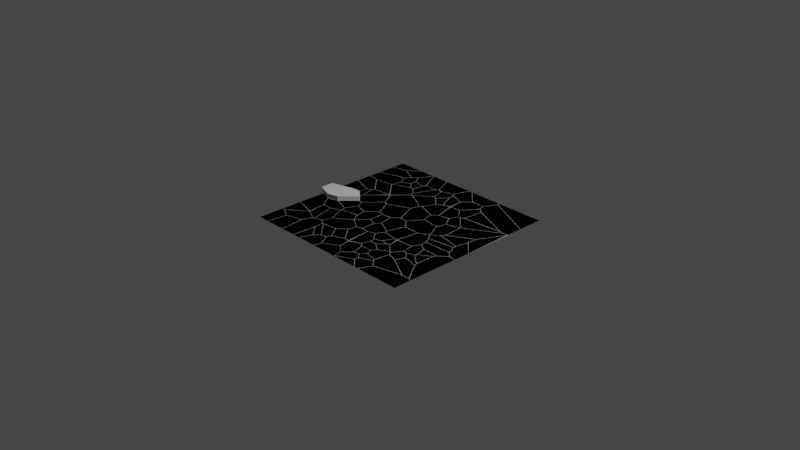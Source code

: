 # Source: CrackModel.blend  (saved by Blender 3.5.10; exported with 4.5.12 LTS)
import bpy
from mathutils import Matrix  # noqa: F401  (used for matrix-valued properties, if any)

bpy.ops.wm.read_factory_settings(use_empty=True)
scene = bpy.context.scene
scene.name = 'Scene'

# ---- collections
col_collection = bpy.data.collections.new('Collection'); scene.collection.children.link(col_collection)

# ---- world
world_world = bpy.data.worlds.new('World'); scene.world = world_world
world_world.use_nodes = True; world_world.node_tree.nodes.clear()
_N = world_world.node_tree.nodes; _L = world_world.node_tree.links
n0 = _N.new('ShaderNodeOutputWorld'); n0.name = 'World Output'; n0.location = (300, 300)
n1 = _N.new('ShaderNodeBackground'); n1.name = 'Background'; n1.location = (10, 300)
n1.inputs[0].default_value = (0.05088, 0.05088, 0.05088, 1.0)
_L.new(n1.outputs[0], n0.inputs[0])
n0.is_active_output = True
world_world.color = (0.05088, 0.05088, 0.05088)
world_world.use_sun_shadow = False
world_world.sun_shadow_jitter_overblur = 0.0

# ---- cameras
cam_camera = bpy.data.cameras.new('Camera')
cam_camera.clip_end = 100.0
cam_camera.ortho_scale = 7.314

# ---- lights
light_light = bpy.data.lights.new('Light', 'POINT')
light_light.transmission_factor = 0.0
light_light.energy = 1000.0
light_light.shadow_soft_size = 0.1
light_light.shadow_maximum_resolution = 0.006
light_light.use_absolute_resolution = True

# ---- meshes
me_plane = bpy.data.meshes.new('Plane')
me_plane.from_pydata([(-1.0, -1.0, 0.0), (1.0, -1.0, 0.0), (-1.0, 1.0, 0.0), (1.0, 1.0, 0.0)], [], [(0, 1, 3, 2)])
_uv = me_plane.uv_layers.new(name='UVMap')
_uv.uv.foreach_set('vector', [0.0, 0.0, 1.0, 0.0, 1.0, 1.0, 0.0, 1.0])
me_plane.update()
me_plane_cell_100 = bpy.data.meshes.new('Plane_cell.100')
me_plane_cell_100.from_pydata([(0.1779, 0.01444, 0.0), (0.007176, 0.1021, 0.0), (-0.1623, 0.06759, 0.0), (0.1395, -0.04927, 0.0), (-0.1623, -0.1348, 0.0)], [], [(0, 1, 2, 4, 3)])
me_plane_cell_100.polygons.foreach_set('material_index', [64])
_uv = me_plane_cell_100.uv_layers.new(name='UVMap')
_uv.uv.foreach_set('vector', [0.1701, 0.9003, 0.08473, 0.9441, 0.0, 0.9269, 0.0, 0.8257, 0.1509, 0.8685])
me_plane_cell_100.update()
me_plane_cell_101 = bpy.data.meshes.new('Plane_cell.101')
me_plane_cell_101.from_pydata([(-0.04195, 0.1154, 0.0), (-0.1255, 0.05199, 0.0), (-0.08768, -0.1018, 0.0), (0.04369, 0.1074, 0.0), (0.0758, -0.1857, 0.0), (0.1356, 0.0126, 0.0)], [], [(0, 1, 2, 4, 5, 3)])
me_plane_cell_101.polygons.foreach_set('material_index', [64])
_uv = me_plane_cell_101.uv_layers.new(name='UVMap')
_uv.uv.foreach_set('vector', [0.5002, 0.5099, 0.4584, 0.4782, 0.4773, 0.4013, 0.559, 0.3594, 0.589, 0.4585, 0.543, 0.5059])
me_plane_cell_101.update()
me_plane_cell_001 = bpy.data.meshes.new('Plane_cell.001')
me_plane_cell_001.from_pydata([(-0.2052, -0.254, 0.0), (-0.2186, -0.03159, 0.0), (0.06402, -0.09494, 0.0), (0.1547, 0.1882, 0.0), (0.2052, 0.1923, 0.0)], [], [(4, 3, 1, 0, 2)])
me_plane_cell_001.polygons.foreach_set('material_index', [64])
_uv = me_plane_cell_001.uv_layers.new(name='UVMap')
_uv.uv.foreach_set('vector', [0.997, 0.7615, 0.9718, 0.7594, 0.7851, 0.6495, 0.7918, 0.5383, 0.9265, 0.6178])
me_plane_cell_001.update()
me_plane_cell_002 = bpy.data.meshes.new('Plane_cell.002')
me_plane_cell_002.from_pydata([(0.03965, 0.101, 0.0), (0.1103, -0.01837, 0.0), (-0.02886, 0.09142, 0.0), (0.08945, -0.1025, 0.0), (-0.1322, -0.1025, 0.0), (-0.0783, 0.03103, 0.0)], [], [(1, 0, 2, 5, 4, 3)])
me_plane_cell_002.polygons.foreach_set('material_index', [64])
_uv = me_plane_cell_002.uv_layers.new(name='UVMap')
_uv.uv.foreach_set('vector', [0.4355, 0.04208, 0.4002, 0.1018, 0.3659, 0.09697, 0.3412, 0.06678, 0.3142, 0.0, 0.4251, 0.0])
me_plane_cell_002.update()
me_plane_cell_003 = bpy.data.meshes.new('Plane_cell.003')
me_plane_cell_003.from_pydata([(-0.1031, 0.1241, 0.0), (-0.03643, -0.1476, 0.0), (0.003781, 0.1619, 0.0), (0.04935, -0.1237, 0.0), (0.08636, -0.01463, 0.0)], [], [(2, 0, 1, 3, 4)])
me_plane_cell_003.polygons.foreach_set('material_index', [64])
_uv = me_plane_cell_003.uv_layers.new(name='UVMap')
_uv.uv.foreach_set('vector', [0.2202, 0.3479, 0.1668, 0.329, 0.2001, 0.1931, 0.243, 0.2051, 0.2615, 0.2596])
me_plane_cell_003.update()
me_plane_cell_004 = bpy.data.meshes.new('Plane_cell.004')
me_plane_cell_004.from_pydata([(-0.09614, 0.1054, 0.0), (-0.01479, 0.1347, 0.0), (-0.07647, -0.1632, 0.0), (0.0605, 0.04088, 0.0), (0.07833, -0.008508, 0.0), (0.04857, -0.1093, 0.0)], [], [(3, 1, 0, 2, 5, 4)])
me_plane_cell_004.polygons.foreach_set('material_index', [64])
_uv = me_plane_cell_004.uv_layers.new(name='UVMap')
_uv.uv.foreach_set('vector', [0.5767, 0.2546, 0.539, 0.3015, 0.4984, 0.2868, 0.5102, 0.1513, 0.5707, 0.1795, 0.5856, 0.2299])
me_plane_cell_004.update()
me_plane_cell_005 = bpy.data.meshes.new('Plane_cell.005')
me_plane_cell_005.from_pydata([(-0.0877, 0.013, 0.0), (0.01432, -0.09128, 0.0), (-0.001096, 0.1241, 0.0), (0.07448, -0.04585, 0.0)], [], [(2, 0, 1, 3)])
me_plane_cell_005.polygons.foreach_set('material_index', [64])
_uv = me_plane_cell_005.uv_layers.new(name='UVMap')
_uv.uv.foreach_set('vector', [0.4992, 0.8622, 0.4559, 0.8066, 0.507, 0.7545, 0.537, 0.7772])
me_plane_cell_005.update()
me_plane_cell_006 = bpy.data.meshes.new('Plane_cell.006')
me_plane_cell_006.from_pydata([(0.03766, 0.07139, 0.0), (-0.06672, 0.01741, 0.0), (0.1086, -0.002197, 0.0), (-0.07952, -0.0866, 0.0)], [], [(0, 1, 3, 2)])
me_plane_cell_006.polygons.foreach_set('material_index', [64])
_uv = me_plane_cell_006.uv_layers.new(name='UVMap')
_uv.uv.foreach_set('vector', [0.2292, 0.8426, 0.177, 0.8156, 0.1706, 0.7636, 0.2647, 0.8058])
me_plane_cell_006.update()
me_plane_cell_007 = bpy.data.meshes.new('Plane_cell.007')
me_plane_cell_007.from_pydata([(-0.1156, 0.1814, 0.0), (0.005754, 0.1374, 0.0), (0.1253, -0.1996, 0.0), (-0.1156, -0.1299, 0.0), (0.1001, 0.01075, 0.0)], [], [(1, 0, 3, 2, 4)])
me_plane_cell_007.polygons.foreach_set('material_index', [64])
_uv = me_plane_cell_007.uv_layers.new(name='UVMap')
_uv.uv.foreach_set('vector', [0.06066, 0.3962, 0.0, 0.4183, 0.0, 0.2626, 0.1204, 0.2278, 0.1078, 0.3329])
me_plane_cell_007.update()
me_plane_cell_008 = bpy.data.meshes.new('Plane_cell.008')
me_plane_cell_008.from_pydata([(-0.06978, -0.05918, 0.0), (0.01439, -0.07017, 0.0), (-0.01079, 0.06181, 0.0), (0.04261, -0.0576, 0.0), (0.004322, 0.06242, 0.0), (0.01924, 0.06272, 0.0)], [], [(0, 1, 3, 5, 4, 2)])
me_plane_cell_008.polygons.foreach_set('material_index', [64])
_uv = me_plane_cell_008.uv_layers.new(name='UVMap')
_uv.uv.foreach_set('vector', [0.6193, 0.2727, 0.6614, 0.2672, 0.6755, 0.2735, 0.6638, 0.3336, 0.6564, 0.3335, 0.6488, 0.3332])
me_plane_cell_008.update()
me_plane_cell_009 = bpy.data.meshes.new('Plane_cell.009')
me_plane_cell_009.from_pydata([(-0.09835, 0.001228, 0.0), (-0.05377, 0.08543, 0.0), (0.1179, 0.06336, 0.0), (-0.02388, -0.09207, 0.0), (0.05808, -0.05795, 0.0)], [], [(2, 1, 0, 3, 4)])
me_plane_cell_009.polygons.foreach_set('material_index', [64])
_uv = me_plane_cell_009.uv_layers.new(name='UVMap')
_uv.uv.foreach_set('vector', [0.648, 0.3332, 0.5621, 0.3442, 0.5398, 0.3021, 0.5771, 0.2555, 0.6181, 0.2725])
me_plane_cell_009.update()
me_plane_cell_010 = bpy.data.meshes.new('Plane_cell.010')
me_plane_cell_010.from_pydata([(0.01122, -0.09863, 0.0), (-0.1258, -0.01246, 0.0), (-0.02669, 0.114, 0.0), (0.06856, -0.07908, 0.0), (0.07275, 0.07616, 0.0)], [], [(1, 0, 3, 4, 2)])
me_plane_cell_010.polygons.foreach_set('material_index', [64])
_uv = me_plane_cell_010.uv_layers.new(name='UVMap')
_uv.uv.foreach_set('vector', [0.3533, 0.3259, 0.4218, 0.2829, 0.4505, 0.2926, 0.4526, 0.3703, 0.4029, 0.3892])
me_plane_cell_010.update()
me_plane_cell_011 = bpy.data.meshes.new('Plane_cell.011')
me_plane_cell_011.from_pydata([(-0.06861, 0.1447, 0.0), (-0.09056, -0.02319, 0.0), (0.03808, 0.1105, 0.0), (-0.08671, -0.03288, 0.0), (-0.08267, -0.04229, 0.0), (0.2999, -0.03971, 0.0), (-0.009457, -0.1171, 0.0)], [], [(0, 1, 3, 4, 6, 5, 2)])
me_plane_cell_011.polygons.foreach_set('material_index', [64])
_uv = me_plane_cell_011.uv_layers.new(name='UVMap')
_uv.uv.foreach_set('vector', [0.7505, 0.1997, 0.7395, 0.1158, 0.7414, 0.1109, 0.7434, 0.1062, 0.78, 0.06882, 0.9347, 0.1075, 0.8038, 0.1826])
me_plane_cell_011.update()
me_plane_cell_012 = bpy.data.meshes.new('Plane_cell.012')
me_plane_cell_012.from_pydata([(0.02048, -0.1008, 0.0), (-0.08782, -0.0008457, 0.0), (-0.08729, 0.01895, 0.0), (-0.08622, 0.03809, 0.0), (0.126, 0.03552, 0.0), (0.06175, -0.1008, 0.0), (0.05314, 0.1098, 0.0)], [], [(3, 2, 1, 0, 5, 4, 6)])
me_plane_cell_012.polygons.foreach_set('material_index', [64])
_uv = me_plane_cell_012.uv_layers.new(name='UVMap')
_uv.uv.foreach_set('vector', [0.6732, 0.06943, 0.6727, 0.05986, 0.6724, 0.04997, 0.7266, 0.0, 0.7472, 0.0, 0.7793, 0.06815, 0.7429, 0.1053])
me_plane_cell_012.update()
me_plane_cell_013 = bpy.data.meshes.new('Plane_cell.013')
me_plane_cell_013.from_pydata([(-0.07809, -0.08844, 0.0), (-0.06922, 0.02332, 0.0), (0.07163, 0.3112, 0.0), (0.07568, -0.246, 0.0)], [], [(2, 1, 0, 3)])
me_plane_cell_013.polygons.foreach_set('material_index', [64])
_uv = me_plane_cell_013.uv_layers.new(name='UVMap')
_uv.uv.foreach_set('vector', [0.998, 0.7615, 0.9275, 0.6176, 0.9231, 0.5617, 1.0, 0.4829])
me_plane_cell_013.update()
me_plane_cell_014 = bpy.data.meshes.new('Plane_cell.014')
me_plane_cell_014.from_pydata([(-0.07995, 0.1128, 0.0), (-0.07639, 0.04876, 0.0), (0.07437, 0.05757, 0.0), (-5.306e-05, -0.1223, 0.0), (0.08202, -0.09681, 0.0)], [], [(0, 1, 3, 4, 2)])
me_plane_cell_014.polygons.foreach_set('material_index', [64])
_uv = me_plane_cell_014.uv_layers.new(name='UVMap')
_uv.uv.foreach_set('vector', [0.4981, 0.8953, 0.4998, 0.8633, 0.538, 0.7778, 0.579, 0.7906, 0.5752, 0.8677])
me_plane_cell_014.update()
me_plane_cell_015 = bpy.data.meshes.new('Plane_cell.015')
me_plane_cell_015.from_pydata([(-0.1041, 0.05834, 0.0), (0.01683, 0.1139, 0.0), (-0.08569, -0.059, 0.0), (0.06518, 0.08423, 0.0), (0.09852, -0.05293, 0.0), (0.009255, -0.1445, 0.0)], [], [(1, 0, 2, 5, 4, 3)])
me_plane_cell_015.polygons.foreach_set('material_index', [64])
_uv = me_plane_cell_015.uv_layers.new(name='UVMap')
_uv.uv.foreach_set('vector', [0.571, 0.1784, 0.5106, 0.1506, 0.5198, 0.09198, 0.5673, 0.04922, 0.6119, 0.09502, 0.5952, 0.1636])
me_plane_cell_015.update()
me_plane_cell_016 = bpy.data.meshes.new('Plane_cell.016')
me_plane_cell_016.from_pydata([(-0.1895, 0.151, 0.0), (-0.07328, -0.0864, 0.0), (0.009796, 0.151, 0.0), (0.09794, -0.06158, 0.0), (0.08432, -0.07197, 0.0), (0.07073, -0.08201, 0.0)], [], [(5, 4, 3, 2, 0, 1)])
me_plane_cell_016.polygons.foreach_set('material_index', [64])
_uv = me_plane_cell_016.uv_layers.new(name='UVMap')
_uv.uv.foreach_set('vector', [0.3771, 0.8835, 0.3839, 0.8885, 0.3907, 0.8937, 0.3466, 1.0, 0.247, 1.0, 0.3051, 0.8813])
me_plane_cell_016.update()
me_plane_cell_017 = bpy.data.meshes.new('Plane_cell.017')
me_plane_cell_017.from_pydata([(0.007677, 0.07171, 0.0), (0.1086, -0.02705, 0.0), (-0.02076, 0.05917, 0.0), (6.089e-05, -0.08634, 0.0), (-0.09556, -0.01749, 0.0)], [], [(1, 0, 2, 4, 3)])
me_plane_cell_017.polygons.foreach_set('material_index', [64])
_uv = me_plane_cell_017.uv_layers.new(name='UVMap')
_uv.uv.foreach_set('vector', [0.7265, 0.2231, 0.676, 0.2725, 0.6618, 0.2662, 0.6244, 0.2279, 0.6722, 0.1935])
me_plane_cell_017.update()
me_plane_cell_018 = bpy.data.meshes.new('Plane_cell.018')
me_plane_cell_018.from_pydata([(0.1732, -0.02678, 0.0), (0.06658, 0.07119, 0.0), (-0.1196, -0.01762, 0.0), (-0.1202, -0.02678, 0.0)], [], [(2, 3, 0, 1)])
me_plane_cell_018.polygons.foreach_set('material_index', [64])
_uv = me_plane_cell_018.uv_layers.new(name='UVMap')
_uv.uv.foreach_set('vector', [0.5787, 0.004581, 0.5784, 0.0, 0.725, 0.0, 0.6717, 0.04898])
me_plane_cell_018.update()
me_plane_cell_019 = bpy.data.meshes.new('Plane_cell.019')
me_plane_cell_019.from_pydata([(-0.002139, 0.0994, 0.0), (-0.1572, -0.06575, 0.0), (0.04294, 0.09, 0.0), (0.02526, -0.1244, 0.0), (0.09111, 0.00073, 0.0)], [], [(2, 0, 1, 3, 4)])
me_plane_cell_019.polygons.foreach_set('material_index', [64])
_uv = me_plane_cell_019.uv_layers.new(name='UVMap')
_uv.uv.foreach_set('vector', [0.2234, 0.4904, 0.2008, 0.4951, 0.1233, 0.4125, 0.2145, 0.3832, 0.2474, 0.4458])
me_plane_cell_019.update()
me_plane_cell_020 = bpy.data.meshes.new('Plane_cell.020')
me_plane_cell_020.from_pydata([(-0.05848, -0.07451, 0.0), (0.0182, -0.1531, 0.0), (-0.04921, 0.05137, 0.0), (0.1166, 0.09036, 0.0), (-0.02707, 0.08586, 0.0)], [], [(4, 2, 0, 1, 3)])
me_plane_cell_020.polygons.foreach_set('material_index', [64])
_uv = me_plane_cell_020.uv_layers.new(name='UVMap')
_uv.uv.foreach_set('vector', [0.3049, 0.8803, 0.2938, 0.863, 0.2892, 0.8001, 0.3275, 0.7608, 0.3767, 0.8825])
me_plane_cell_020.update()
me_plane_cell_021 = bpy.data.meshes.new('Plane_cell.021')
me_plane_cell_021.from_pydata([(-0.1239, 0.0496, 0.0), (0.09832, -0.0333, 0.0), (-0.03605, 0.07647, 0.0), (-0.05006, -0.02567, 0.0), (0.1117, -0.0671, 0.0)], [], [(1, 2, 0, 3, 4)])
me_plane_cell_021.polygons.foreach_set('material_index', [64])
_uv = me_plane_cell_021.uv_layers.new(name='UVMap')
_uv.uv.foreach_set('vector', [0.9032, 0.2302, 0.836, 0.2851, 0.792, 0.2717, 0.829, 0.2341, 0.9099, 0.2133])
me_plane_cell_021.update()
me_plane_cell_022 = bpy.data.meshes.new('Plane_cell.022')
me_plane_cell_022.from_pydata([(-0.1578, -0.08909, 0.0), (0.2882, -0.04579, 0.0), (-0.1305, 0.1349, 0.0)], [], [(1, 2, 0)])
me_plane_cell_022.polygons.foreach_set('material_index', [64])
_uv = me_plane_cell_022.uv_layers.new(name='UVMap')
_uv.uv.foreach_set('vector', [0.9462, 0.7646, 0.7369, 0.8549, 0.7232, 0.7429])
me_plane_cell_022.update()
me_plane_cell_023 = bpy.data.meshes.new('Plane_cell.023')
me_plane_cell_023.from_pydata([(0.05885, 0.1118, 0.0), (0.014, 0.1232, 0.0), (-0.1768, 0.03752, 0.0), (0.1372, 0.03158, 0.0), (-0.1814, 0.02887, 0.0), (0.002779, -0.167, 0.0), (0.1493, -0.001249, 0.0), (-0.003936, -0.1648, 0.0)], [], [(5, 6, 3, 0, 1, 2, 4, 7)])
me_plane_cell_023.polygons.foreach_set('material_index', [64])
_uv = me_plane_cell_023.uv_layers.new(name='UVMap')
_uv.uv.foreach_set('vector', [0.2616, 0.6602, 0.3334, 0.7431, 0.3274, 0.7595, 0.2882, 0.7996, 0.2658, 0.8053, 0.1704, 0.7625, 0.1681, 0.7581, 0.2588, 0.6605])
me_plane_cell_023.update()
me_plane_cell_024 = bpy.data.meshes.new('Plane_cell.024')
me_plane_cell_024.from_pydata([(0.05989, -0.1446, 0.0), (-0.1401, -0.07289, 0.0), (-0.08331, 0.06602, 0.0), (0.1218, -0.09747, 0.0), (-0.02202, 0.1118, 0.0), (0.06377, 0.1371, 0.0)], [], [(0, 3, 5, 4, 2, 1)])
me_plane_cell_024.polygons.foreach_set('material_index', [64])
_uv = me_plane_cell_024.uv_layers.new(name='UVMap')
_uv.uv.foreach_set('vector', [0.5787, 0.6482, 0.6097, 0.6718, 0.5807, 0.7891, 0.5378, 0.7764, 0.5071, 0.7535, 0.4787, 0.6841])
me_plane_cell_024.update()
me_plane_cell_025 = bpy.data.meshes.new('Plane_cell.025')
me_plane_cell_025.from_pydata([(0.0165, 0.108, 0.0), (0.1888, -0.08173, 0.0), (-0.1949, 0.08134, 0.0), (-0.0104, -0.1076, 0.0)], [], [(1, 0, 2, 3)])
me_plane_cell_025.polygons.foreach_set('material_index', [64])
_uv = me_plane_cell_025.uv_layers.new(name='UVMap')
_uv.uv.foreach_set('vector', [0.2533, 0.6626, 0.1672, 0.7575, 0.06144, 0.7441, 0.1537, 0.6497])
me_plane_cell_025.update()
me_plane_cell_026 = bpy.data.meshes.new('Plane_cell.026')
me_plane_cell_026.from_pydata([(-0.08702, -0.0692, 0.0), (-0.08031, 0.1484, 0.0), (-0.07213, -0.1045, 0.0), (0.07259, -0.3179, 0.0), (0.1052, -0.3315, 0.0), (0.02568, 0.2552, 0.0), (0.1052, 0.2441, 0.0), (-0.06915, 0.1755, 0.0)], [], [(7, 1, 0, 2, 3, 4, 6, 5)])
me_plane_cell_026.polygons.foreach_set('material_index', [64])
_uv = me_plane_cell_026.uv_layers.new(name='UVMap')
_uv.uv.foreach_set('vector', [0.9128, 0.3529, 0.9073, 0.3394, 0.9039, 0.2306, 0.9113, 0.213, 0.9837, 0.1062, 1.0, 0.09944, 1.0, 0.3872, 0.9603, 0.3928])
me_plane_cell_026.update()
me_plane_cell_027 = bpy.data.meshes.new('Plane_cell.027')
me_plane_cell_027.from_pydata([(0.002229, 0.1068, 0.0), (-0.165, 0.08519, 0.0), (0.001993, -0.08642, 0.0), (0.07029, -0.07632, 0.0), (0.09052, -0.02927, 0.0)], [], [(4, 0, 1, 2, 3)])
me_plane_cell_027.polygons.foreach_set('material_index', [64])
_uv = me_plane_cell_027.uv_layers.new(name='UVMap')
_uv.uv.foreach_set('vector', [0.41, 0.1264, 0.3658, 0.1944, 0.2822, 0.1836, 0.3657, 0.0978, 0.3998, 0.1028])
me_plane_cell_027.update()
me_plane_cell_028 = bpy.data.meshes.new('Plane_cell.028')
me_plane_cell_028.from_pydata([(0.006606, 0.1997, 0.0), (-0.1061, 0.01786, 0.0), (-0.01857, -0.09909, 0.0), (0.07268, 0.1487, 0.0), (0.04485, -0.07712, 0.0), (-0.005886, -0.09643, 0.0), (0.006431, -0.09365, 0.0)], [], [(0, 1, 2, 5, 6, 4, 3)])
me_plane_cell_028.polygons.foreach_set('material_index', [64])
_uv = me_plane_cell_028.uv_layers.new(name='UVMap')
_uv.uv.foreach_set('vector', [0.7029, 0.8812, 0.6465, 0.7903, 0.6903, 0.7318, 0.6966, 0.7331, 0.7028, 0.7345, 0.722, 0.7428, 0.7359, 0.8557])
me_plane_cell_028.update()
me_plane_cell_029 = bpy.data.meshes.new('Plane_cell.029')
me_plane_cell_029.from_pydata([(-0.04199, 0.1463, 0.0), (-0.0866, 0.06014, 0.0), (-0.05926, -0.06796, 0.0), (0.04227, 0.1028, 0.0), (-0.04098, -0.0687, 0.0), (-0.02309, -0.06901, 0.0), (0.07355, -0.02622, 0.0), (0.06614, -0.04278, 0.0), (0.06995, -0.03453, 0.0)], [], [(0, 1, 2, 4, 5, 7, 8, 6, 3)])
me_plane_cell_029.polygons.foreach_set('material_index', [64])
_uv = me_plane_cell_029.uv_layers.new(name='UVMap')
_uv.uv.foreach_set('vector', [0.7816, 0.3803, 0.7593, 0.3372, 0.773, 0.2732, 0.7821, 0.2728, 0.7911, 0.2726, 0.8357, 0.2858, 0.8376, 0.2899, 0.8394, 0.294, 0.8238, 0.3585])
me_plane_cell_029.update()
me_plane_cell_030 = bpy.data.meshes.new('Plane_cell.030')
me_plane_cell_030.from_pydata([(-0.1757, 0.02958, 0.0), (-0.1271, 0.1292, 0.0), (0.08765, -0.1214, 0.0), (0.0356, 0.08775, 0.0), (0.1795, -0.1251, 0.0)], [], [(1, 0, 2, 4, 3)])
me_plane_cell_030.polygons.foreach_set('material_index', [64])
_uv = me_plane_cell_030.uv_layers.new(name='UVMap')
_uv.uv.foreach_set('vector', [0.829, 0.2332, 0.8047, 0.1834, 0.9364, 0.1079, 0.9823, 0.106, 0.9103, 0.2124])
me_plane_cell_030.update()
me_plane_cell_031 = bpy.data.meshes.new('Plane_cell.031')
me_plane_cell_031.from_pydata([(-0.1161, 0.1534, 0.0), (-0.2181, -0.001739, 0.0), (0.08246, 0.1281, 0.0), (-0.1259, -0.09667, 0.0), (0.1636, -0.03858, 0.0), (0.1618, -0.04528, 0.0), (0.05224, -0.09928, 0.0)], [], [(5, 4, 2, 0, 1, 3, 6)])
me_plane_cell_031.polygons.foreach_set('material_index', [64])
_uv = me_plane_cell_031.uv_layers.new(name='UVMap')
_uv.uv.foreach_set('vector', [0.7336, 0.4847, 0.7346, 0.488, 0.694, 0.5714, 0.5947, 0.5841, 0.5437, 0.5065, 0.5898, 0.459, 0.6789, 0.4577])
me_plane_cell_031.update()
me_plane_cell_032 = bpy.data.meshes.new('Plane_cell.032')
me_plane_cell_032.from_pydata([(-0.1509, -0.01751, 0.0), (0.0158, 0.161, 0.0), (-0.1021, -0.1072, 0.0), (0.05736, 0.142, 0.0), (0.1491, -0.03762, 0.0), (0.03075, -0.1407, 0.0)], [], [(5, 4, 3, 1, 0, 2)])
me_plane_cell_032.polygons.foreach_set('material_index', [64])
_uv = me_plane_cell_032.uv_layers.new(name='UVMap')
_uv.uv.foreach_set('vector', [0.3148, 0.4292, 0.3739, 0.4807, 0.3281, 0.5705, 0.3073, 0.58, 0.224, 0.4908, 0.2484, 0.4459])
me_plane_cell_032.update()
me_plane_cell_033 = bpy.data.meshes.new('Plane_cell.033')
me_plane_cell_033.from_pydata([(0.1144, 0.03239, 0.0), (0.1231, 0.142, 0.0), (0.08318, -0.1042, 0.0), (-0.1462, -0.01712, 0.0), (-0.1744, -0.05306, 0.0)], [], [(0, 1, 3, 4, 2)])
me_plane_cell_033.polygons.foreach_set('material_index', [64])
_uv = me_plane_cell_033.uv_layers.new(name='UVMap')
_uv.uv.foreach_set('vector', [0.9222, 0.5617, 0.9265, 0.6165, 0.7919, 0.5369, 0.7777, 0.5189, 0.9065, 0.4934])
me_plane_cell_033.update()
me_plane_cell_034 = bpy.data.meshes.new('Plane_cell.034')
me_plane_cell_034.from_pydata([(0.184, -0.1261, 0.0), (0.15, 0.08433, 0.0), (0.05697, 0.08761, 0.0), (-0.2558, 0.009485, 0.0), (0.184, 0.07068, 0.0), (-0.3192, -0.1261, 0.0)], [], [(3, 5, 0, 4, 1, 2)])
me_plane_cell_034.polygons.foreach_set('material_index', [64])
_uv = me_plane_cell_034.uv_layers.new(name='UVMap')
_uv.uv.foreach_set('vector', [0.7801, 0.06777, 0.7484, 0.0, 1.0, 0.0, 1.0, 0.09837, 0.983, 0.1052, 0.9365, 0.1068])
me_plane_cell_034.update()
me_plane_cell_035 = bpy.data.meshes.new('Plane_cell.035')
me_plane_cell_035.from_pydata([(-0.0889, 0.09554, 0.0), (-0.2098, 0.0651, 0.0), (0.09485, 0.03658, 0.0), (-0.1168, -0.06083, 0.0), (-0.001155, -0.06824, 0.0), (0.1084, -0.0156, 0.0), (0.1073, -0.0228, 0.0), (0.1061, -0.02976, 0.0)], [], [(2, 0, 1, 3, 4, 7, 6, 5)])
me_plane_cell_035.polygons.foreach_set('material_index', [64])
_uv = me_plane_cell_035.uv_layers.new(name='UVMap')
_uv.uv.foreach_set('vector', [0.2143, 0.3821, 0.1224, 0.4116, 0.06195, 0.3963, 0.1084, 0.3334, 0.1663, 0.3297, 0.2199, 0.3489, 0.2205, 0.3524, 0.221, 0.356])
me_plane_cell_035.update()
me_plane_cell_036 = bpy.data.meshes.new('Plane_cell.036')
me_plane_cell_036.from_pydata([(-0.1147, -0.0452, 0.0), (-0.1097, -0.07226, 0.0), (-0.05429, 0.1537, 0.0), (0.1226, 0.1508, 0.0), (0.06311, -0.094, 0.0), (0.09304, -0.09309, 0.0)], [], [(3, 2, 0, 1, 4, 5)])
me_plane_cell_036.polygons.foreach_set('material_index', [64])
_uv = me_plane_cell_036.uv_layers.new(name='UVMap')
_uv.uv.foreach_set('vector', [0.6784, 0.4566, 0.5899, 0.4581, 0.5597, 0.3586, 0.5622, 0.3451, 0.6486, 0.3342, 0.6636, 0.3347])
me_plane_cell_036.update()
me_plane_cell_037 = bpy.data.meshes.new('Plane_cell.037')
me_plane_cell_037.from_pydata([(-0.05276, 0.06529, 0.0), (-0.1353, 0.004275, 0.0), (0.2061, 0.01413, 0.0), (-0.1372, -0.002518, 0.0), (-0.09204, -0.06005, 0.0), (0.2112, -0.02113, 0.0)], [], [(2, 0, 1, 3, 4, 5)])
me_plane_cell_037.polygons.foreach_set('material_index', [64])
_uv = me_plane_cell_037.uv_layers.new(name='UVMap')
_uv.uv.foreach_set('vector', [0.9064, 0.4926, 0.777, 0.5181, 0.7357, 0.4876, 0.7348, 0.4842, 0.7573, 0.4555, 0.909, 0.4749])
me_plane_cell_037.update()
me_plane_cell_038 = bpy.data.meshes.new('Plane_cell.038')
me_plane_cell_038.from_pydata([(0.01121, 0.112, 0.0), (-0.1156, 0.1109, 0.0), (-0.05878, -0.1228, 0.0), (0.09956, -0.004293, 0.0), (0.06366, -0.09586, 0.0)], [], [(3, 0, 1, 2, 4)])
me_plane_cell_038.polygons.foreach_set('material_index', [64])
_uv = me_plane_cell_038.uv_layers.new(name='UVMap')
_uv.uv.foreach_set('vector', [0.6896, 0.7315, 0.6455, 0.7897, 0.582, 0.7891, 0.6105, 0.6722, 0.6717, 0.6857])
me_plane_cell_038.update()
me_plane_cell_039 = bpy.data.meshes.new('Plane_cell.039')
me_plane_cell_039.from_pydata([(0.1215, 0.05925, 0.0), (-0.08005, 0.03354, 0.0), (0.1286, 0.05612, 0.0), (-0.06624, -0.1518, 0.0), (-0.1038, 0.002843, 0.0)], [], [(2, 0, 1, 4, 3)])
me_plane_cell_039.polygons.foreach_set('material_index', [64])
_uv = me_plane_cell_039.uv_layers.new(name='UVMap')
_uv.uv.foreach_set('vector', [0.2579, 0.6599, 0.2543, 0.6614, 0.1535, 0.6486, 0.1416, 0.6332, 0.1604, 0.5559])
me_plane_cell_039.update()
me_plane_cell_040 = bpy.data.meshes.new('Plane_cell.040')
me_plane_cell_040.from_pydata([(-0.1836, -0.01643, 0.0), (-0.0216, 0.1469, 0.0), (-0.03065, 0.1482, 0.0), (-0.03991, 0.1494, 0.0), (-0.09297, -0.1735, 0.0), (0.1935, -0.08178, 0.0), (-0.05143, -0.1928, 0.0), (0.2267, 0.01992, 0.0)], [], [(2, 3, 0, 4, 6, 5, 7, 1)])
me_plane_cell_040.polygons.foreach_set('material_index', [64])
_uv = me_plane_cell_040.uv_layers.new(name='UVMap')
_uv.uv.foreach_set('vector', [0.3387, 0.742, 0.3341, 0.7425, 0.2623, 0.6596, 0.3076, 0.5811, 0.3284, 0.5715, 0.4508, 0.6269, 0.4674, 0.6778, 0.3433, 0.7413])
me_plane_cell_040.update()
me_plane_cell_041 = bpy.data.meshes.new('Plane_cell.041')
me_plane_cell_041.from_pydata([(-0.07882, 0.06331, 0.0), (0.06104, 0.004628, 0.0), (0.04191, 0.06696, 0.0), (-0.04552, -0.0731, 0.0), (0.02138, -0.06179, 0.0)], [], [(1, 2, 0, 3, 4)])
me_plane_cell_041.polygons.foreach_set('material_index', [64])
_uv = me_plane_cell_041.uv_layers.new(name='UVMap')
_uv.uv.foreach_set('vector', [0.6661, 0.1342, 0.6566, 0.1654, 0.5962, 0.1635, 0.6128, 0.09534, 0.6463, 0.101])
me_plane_cell_041.update()
me_plane_cell_042 = bpy.data.meshes.new('Plane_cell.042')
me_plane_cell_042.from_pydata([(-0.06822, 0.1341, 0.0), (0.1749, 0.06247, 0.0), (-0.06822, -0.0979, 0.0), (-0.03848, -0.09864, 0.0)], [], [(1, 0, 2, 3)])
me_plane_cell_042.polygons.foreach_set('material_index', [64])
_uv = me_plane_cell_042.uv_layers.new(name='UVMap')
_uv.uv.foreach_set('vector', [0.1216, 0.2257, 0.0, 0.2615, 0.0, 0.1456, 0.01487, 0.1452])
me_plane_cell_042.update()
me_plane_cell_043 = bpy.data.meshes.new('Plane_cell.043')
me_plane_cell_043.from_pydata([(-0.03274, 0.1432, 0.0), (-0.07899, -0.047, 0.0), (-0.09213, -0.02937, 0.0), (0.006614, 0.1432, 0.0), (0.1726, -0.02674, 0.0), (0.09027, -0.1193, 0.0), (-0.06565, -0.064, 0.0)], [], [(0, 2, 1, 6, 5, 4, 3)])
me_plane_cell_043.polygons.foreach_set('material_index', [64])
_uv = me_plane_cell_043.uv_layers.new(name='UVMap')
_uv.uv.foreach_set('vector', [0.5141, 1.0, 0.4844, 0.9137, 0.491, 0.9049, 0.4976, 0.8964, 0.5756, 0.8688, 0.6168, 0.915, 0.5338, 1.0])
me_plane_cell_043.update()
me_plane_cell_044 = bpy.data.meshes.new('Plane_cell.044')
me_plane_cell_044.from_pydata([(-0.08322, -0.00757, 0.0), (-0.0334, -0.1101, 0.0), (-0.04456, 0.05735, 0.0), (0.07017, -0.05664, 0.0), (0.02533, 0.1, 0.0), (0.06569, 0.01695, 0.0)], [], [(4, 2, 0, 1, 3, 5)])
me_plane_cell_044.polygons.foreach_set('material_index', [64])
_uv = me_plane_cell_044.uv_layers.new(name='UVMap')
_uv.uv.foreach_set('vector', [0.2061, 0.9217, 0.1711, 0.9004, 0.1518, 0.8679, 0.1767, 0.8167, 0.2285, 0.8434, 0.2263, 0.8802])
me_plane_cell_044.update()
me_plane_cell_045 = bpy.data.meshes.new('Plane_cell.045')
me_plane_cell_045.from_pydata([(-0.1131, 0.1105, 0.0), (-0.09312, -0.007202, 0.0), (0.009205, -0.1066, 0.0), (0.02752, -0.1083, 0.0), (0.09865, -0.007766, 0.0), (0.07083, 0.1194, 0.0)], [], [(5, 0, 1, 2, 3, 4)])
me_plane_cell_045.polygons.foreach_set('material_index', [64])
_uv = me_plane_cell_045.uv_layers.new(name='UVMap')
_uv.uv.foreach_set('vector', [0.7584, 0.3366, 0.6664, 0.3321, 0.6764, 0.2733, 0.7276, 0.2236, 0.7367, 0.2227, 0.7723, 0.273])
me_plane_cell_045.update()
me_plane_cell_046 = bpy.data.meshes.new('Plane_cell.046')
me_plane_cell_046.from_pydata([(-0.01163, 0.1121, 0.0), (-0.09855, 0.03197, 0.0), (0.1213, -0.04135, 0.0), (-0.01108, -0.1027, 0.0)], [], [(0, 1, 3, 2)])
me_plane_cell_046.polygons.foreach_set('material_index', [64])
_uv = me_plane_cell_046.uv_layers.new(name='UVMap')
_uv.uv.foreach_set('vector', [0.4103, 0.2347, 0.3668, 0.1947, 0.4105, 0.1273, 0.4767, 0.158])
me_plane_cell_046.update()
me_plane_cell_047 = bpy.data.meshes.new('Plane_cell.047')
me_plane_cell_047.from_pydata([(-0.06126, -0.1594, 0.0), (-0.06126, 0.13, 0.0), (-0.03206, 0.1293, 0.0), (0.08805, 0.05961, 0.0), (0.06653, -0.1594, 0.0)], [], [(2, 1, 0, 4, 3)])
me_plane_cell_047.polygons.foreach_set('material_index', [64])
_uv = me_plane_cell_047.uv_layers.new(name='UVMap')
_uv.uv.foreach_set('vector', [0.0146, 0.1443, 0.0, 0.1447, 0.0, 0.0, 0.06389, 0.0, 0.07465, 0.1095])
me_plane_cell_047.update()
me_plane_cell_048 = bpy.data.meshes.new('Plane_cell.048')
me_plane_cell_048.from_pydata([(0.1004, 0.06038, 0.0), (-0.032, 0.09475, 0.0), (0.1151, -0.04154, 0.0), (-0.08537, -0.08285, 0.0), (-0.0981, -0.03076, 0.0)], [], [(0, 1, 4, 3, 2)])
me_plane_cell_048.polygons.foreach_set('material_index', [64])
_uv = me_plane_cell_048.uv_layers.new(name='UVMap')
_uv.uv.foreach_set('vector', [0.3145, 0.4281, 0.2483, 0.4452, 0.2153, 0.3825, 0.2216, 0.3564, 0.3219, 0.3771])
me_plane_cell_048.update()
me_plane_cell_049 = bpy.data.meshes.new('Plane_cell.049')
me_plane_cell_049.from_pydata([(-0.06992, -0.003809, 0.0), (-0.06218, 0.01278, 0.0), (0.06272, -0.1114, 0.0), (0.06938, 0.1025, 0.0)], [], [(1, 0, 2, 3)])
me_plane_cell_049.polygons.foreach_set('material_index', [64])
_uv = me_plane_cell_049.uv_layers.new(name='UVMap')
_uv.uv.foreach_set('vector', [0.8404, 0.2938, 0.8365, 0.2855, 0.9028, 0.2317, 0.9062, 0.3386])
me_plane_cell_049.update()
me_plane_cell_050 = bpy.data.meshes.new('Plane_cell.050')
me_plane_cell_050.from_pydata([(0.1285, -0.009515, 0.0), (0.05817, 0.1069, 0.0), (-0.065, 0.08037, 0.0), (0.1017, -0.1178, 0.0), (-0.1269, 0.03221, 0.0), (-0.09641, -0.09215, 0.0)], [], [(1, 2, 4, 5, 3, 0)])
me_plane_cell_050.polygons.foreach_set('material_index', [64])
_uv = me_plane_cell_050.uv_layers.new(name='UVMap')
_uv.uv.foreach_set('vector', [0.6719, 0.6845, 0.6103, 0.6713, 0.5794, 0.6472, 0.5946, 0.585, 0.6937, 0.5722, 0.7071, 0.6263])
me_plane_cell_050.update()
me_plane_cell_051 = bpy.data.meshes.new('Plane_cell.051')
me_plane_cell_051.from_pydata([(-0.1157, -0.1222, 0.0), (-0.09395, 0.09607, 0.0), (0.09166, 0.1484, 0.0), (0.118, -0.1222, 0.0)], [], [(1, 0, 3, 2)])
me_plane_cell_051.polygons.foreach_set('material_index', [64])
_uv = me_plane_cell_051.uv_layers.new(name='UVMap')
_uv.uv.foreach_set('vector', [0.0756, 0.1092, 0.06471, 0.0, 0.1816, 0.0, 0.1684, 0.1353])
me_plane_cell_051.update()
me_plane_cell_052 = bpy.data.meshes.new('Plane_cell.052')
me_plane_cell_052.from_pydata([(0.003832, 0.1204, 0.0), (0.09939, 0.03498, 0.0), (-0.1822, -0.06211, 0.0), (-0.1618, 0.02174, 0.0), (0.1207, -0.05287, 0.0), (0.1201, -0.06211, 0.0)], [], [(5, 4, 1, 0, 3, 2)])
me_plane_cell_052.polygons.foreach_set('material_index', [64])
_uv = me_plane_cell_052.uv_layers.new(name='UVMap')
_uv.uv.foreach_set('vector', [0.5774, 0.0, 0.5777, 0.004619, 0.567, 0.04854, 0.5192, 0.09124, 0.4364, 0.04193, 0.4262, 0.0])
me_plane_cell_052.update()
me_plane_cell_053 = bpy.data.meshes.new('Plane_cell.053')
me_plane_cell_053.from_pydata([(0.07022, -0.06229, 0.0), (0.1423, 0.0925, 0.0), (-0.04226, 0.0925, 0.0), (-0.1701, -0.01804, 0.0), (-0.0001804, -0.1047, 0.0)], [], [(0, 1, 2, 3, 4)])
me_plane_cell_053.polygons.foreach_set('material_index', [64])
_uv = me_plane_cell_053.uv_layers.new(name='UVMap')
_uv.uv.foreach_set('vector', [0.2059, 0.9226, 0.2419, 1.0, 0.1497, 1.0, 0.08578, 0.9447, 0.1707, 0.9014])
me_plane_cell_053.update()
me_plane_cell_054 = bpy.data.meshes.new('Plane_cell.054')
me_plane_cell_054.from_pydata([(0.05154, 0.1824, 0.0), (0.1905, 0.096, 0.0), (-0.1274, 0.05023, 0.0), (0.1679, 0.003193, 0.0), (0.07998, -0.07736, 0.0), (-0.1641, -0.05877, 0.0), (-0.1081, -0.09616, 0.0), (-0.09026, -0.09951, 0.0)], [], [(6, 7, 4, 3, 1, 0, 2, 5)])
me_plane_cell_054.polygons.foreach_set('material_index', [64])
_uv = me_plane_cell_054.uv_layers.new(name='UVMap')
_uv.uv.foreach_set('vector', [0.272, 0.1861, 0.2809, 0.1844, 0.366, 0.1955, 0.4099, 0.2357, 0.4212, 0.2821, 0.3518, 0.3253, 0.2623, 0.2593, 0.244, 0.2048])
me_plane_cell_054.update()
me_plane_cell_055 = bpy.data.meshes.new('Plane_cell.055')
me_plane_cell_055.from_pydata([(-0.2068, -0.009743, 0.0), (0.0141, 0.1184, 0.0), (-0.02462, 0.1389, 0.0), (0.04032, -0.1363, 0.0), (0.1171, 0.0138, 0.0), (0.05989, -0.1251, 0.0)], [], [(1, 2, 0, 3, 5, 4)])
me_plane_cell_055.polygons.foreach_set('material_index', [64])
_uv = me_plane_cell_055.uv_layers.new(name='UVMap')
_uv.uv.foreach_set('vector', [0.4548, 0.806, 0.4355, 0.8162, 0.3444, 0.7419, 0.4679, 0.6786, 0.4777, 0.6843, 0.5063, 0.7537])
me_plane_cell_055.update()
me_plane_cell_056 = bpy.data.meshes.new('Plane_cell.056')
me_plane_cell_056.from_pydata([(0.04281, 0.07741, 0.0), (-0.02428, 0.06594, 0.0), (0.09465, 0.01656, 0.0), (-0.114, -0.02552, 0.0), (0.09331, -0.02293, 0.0), (-0.0925, -0.1115, 0.0)], [], [(2, 0, 1, 3, 5, 4)])
me_plane_cell_056.polygons.foreach_set('material_index', [64])
_uv = me_plane_cell_056.uv_layers.new(name='UVMap')
_uv.uv.foreach_set('vector', [0.6722, 0.06966, 0.6463, 0.1001, 0.6128, 0.09435, 0.5679, 0.04862, 0.5786, 0.005657, 0.6716, 0.04992])
me_plane_cell_056.update()
me_plane_cell_057 = bpy.data.meshes.new('Plane_cell.057')
me_plane_cell_057.from_pydata([(0.1337, 0.06783, 0.0), (0.1897, 0.01097, 0.0), (-0.1728, 0.05836, 0.0), (0.0956, -0.06765, 0.0), (-0.08047, -0.05664, 0.0), (-0.1658, -0.01287, 0.0)], [], [(1, 0, 2, 5, 4, 3)])
me_plane_cell_057.polygons.foreach_set('material_index', [64])
_uv = me_plane_cell_057.uv_layers.new(name='UVMap')
_uv.uv.foreach_set('vector', [0.9594, 0.3933, 0.9314, 0.4217, 0.7781, 0.417, 0.7816, 0.3814, 0.8243, 0.3595, 0.9123, 0.354])
me_plane_cell_057.update()
me_plane_cell_058 = bpy.data.meshes.new('Plane_cell.058')
me_plane_cell_058.from_pydata([(-0.1009, 0.014, 0.0), (0.01743, 0.1179, 0.0), (-0.08611, -0.08815, 0.0), (0.0475, 0.109, 0.0), (0.07726, 0.09978, 0.0), (-0.02768, -0.19, 0.0), (0.07253, -0.06254, 0.0)], [], [(4, 3, 1, 0, 2, 5, 6)])
me_plane_cell_058.polygons.foreach_set('material_index', [64])
_uv = me_plane_cell_058.uv_layers.new(name='UVMap')
_uv.uv.foreach_set('vector', [0.4046, 0.471, 0.3898, 0.4757, 0.3747, 0.4801, 0.3155, 0.4282, 0.323, 0.3771, 0.3522, 0.3262, 0.4023, 0.3899])
me_plane_cell_058.update()
me_plane_cell_059 = bpy.data.meshes.new('Plane_cell.059')
me_plane_cell_059.from_pydata([(-0.09961, 0.00169, 0.0), (0.03368, -0.1527, 0.0), (-0.077, 0.09431, 0.0), (0.08955, -0.1613, 0.0), (0.07329, 0.1042, 0.0), (-0.01991, 0.1138, 0.0)], [], [(2, 0, 1, 3, 4, 5)])
me_plane_cell_059.polygons.foreach_set('material_index', [64])
_uv = me_plane_cell_059.uv_layers.new(name='UVMap')
_uv.uv.foreach_set('vector', [0.4223, 0.2819, 0.411, 0.2356, 0.4776, 0.1584, 0.5055, 0.1541, 0.4974, 0.2869, 0.4508, 0.2916])
me_plane_cell_059.update()
me_plane_cell_060 = bpy.data.meshes.new('Plane_cell.060')
me_plane_cell_060.from_pydata([(-0.07561, 0.0764, 0.0), (-0.1047, -0.02401, 0.0), (-0.001957, 0.07223, 0.0), (-0.05678, -0.05386, 0.0), (0.06446, -0.0499, 0.0), (0.09474, 0.002782, 0.0), (0.07989, -0.02363, 0.0)], [], [(6, 5, 2, 0, 1, 3, 4)])
me_plane_cell_060.polygons.foreach_set('material_index', [64])
_uv = me_plane_cell_060.uv_layers.new(name='UVMap')
_uv.uv.foreach_set('vector', [0.6642, 0.1795, 0.6716, 0.1927, 0.6233, 0.2274, 0.5865, 0.2295, 0.5719, 0.1793, 0.5959, 0.1644, 0.6565, 0.1663])
me_plane_cell_060.update()
me_plane_cell_061 = bpy.data.meshes.new('Plane_cell.061')
me_plane_cell_061.from_pydata([(-0.1164, 0.06355, 0.0), (0.1799, 0.06355, 0.0), (0.05299, -0.04627, 0.0), (-0.1164, -0.08082, 0.0)], [], [(1, 0, 3, 2)])
me_plane_cell_061.polygons.foreach_set('material_index', [64])
_uv = me_plane_cell_061.uv_layers.new(name='UVMap')
_uv.uv.foreach_set('vector', [0.1482, 1.0, 0.0, 1.0, 0.0, 0.9278, 0.08472, 0.9451])
me_plane_cell_061.update()
me_plane_cell_062 = bpy.data.meshes.new('Plane_cell.062')
me_plane_cell_062.from_pydata([(0.06228, 0.2054, 0.0), (0.1597, -0.02513, 0.0), (-0.1807, 0.09496, 0.0), (-0.08891, -0.0847, 0.0), (-0.02869, -0.1021, 0.0), (0.07638, -0.08836, 0.0)], [], [(0, 2, 3, 4, 5, 1)])
me_plane_cell_062.polygons.foreach_set('material_index', [64])
_uv = me_plane_cell_062.uv_layers.new(name='UVMap')
_uv.uv.foreach_set('vector', [0.4507, 0.6258, 0.3292, 0.5706, 0.3751, 0.4808, 0.4052, 0.4721, 0.4577, 0.479, 0.4994, 0.5106])
me_plane_cell_062.update()
me_plane_cell_063 = bpy.data.meshes.new('Plane_cell.063')
me_plane_cell_063.from_pydata([(-0.09106, 0.1319, 0.0), (-0.1174, 0.02368, 0.0), (-0.03598, -0.1427, 0.0), (0.06162, 0.1781, 0.0), (0.04667, -0.08223, 0.0), (0.07509, -0.04493, 0.0), (0.06108, -0.06378, 0.0)], [], [(0, 1, 2, 4, 6, 5, 3)])
me_plane_cell_063.polygons.foreach_set('material_index', [64])
_uv = me_plane_cell_063.uv_layers.new(name='UVMap')
_uv.uv.foreach_set('vector', [0.7079, 0.626, 0.6947, 0.5719, 0.7354, 0.4886, 0.7768, 0.5189, 0.784, 0.5281, 0.791, 0.5376, 0.7842, 0.6491])
me_plane_cell_063.update()
me_plane_cell_064 = bpy.data.meshes.new('Plane_cell.064')
me_plane_cell_064.from_pydata([(0.1048, 0.03417, 0.0), (0.02142, 0.04541, 0.0), (0.03052, -0.04112, 0.0), (-0.05237, -0.01298, 0.0), (-0.04331, -0.0363, 0.0), (-0.06107, 0.01083, 0.0)], [], [(5, 3, 4, 2, 0, 1)])
me_plane_cell_064.polygons.foreach_set('material_index', [64])
_uv = me_plane_cell_064.uv_layers.new(name='UVMap')
_uv.uv.foreach_set('vector', [0.5775, 0.2544, 0.5819, 0.2425, 0.5864, 0.2308, 0.6233, 0.2284, 0.6605, 0.2661, 0.6188, 0.2717])
me_plane_cell_064.update()
me_plane_cell_065 = bpy.data.meshes.new('Plane_cell.065')
me_plane_cell_065.from_pydata([(-0.09206, 0.04398, 0.0), (0.08192, 0.03271, 0.0), (-0.06077, -0.08318, 0.0), (0.07091, 0.006488, 0.0)], [], [(1, 0, 2, 3)])
me_plane_cell_065.polygons.foreach_set('material_index', [64])
_uv = me_plane_cell_065.uv_layers.new(name='UVMap')
_uv.uv.foreach_set('vector', [0.9118, 0.3529, 0.8248, 0.3586, 0.8405, 0.295, 0.9063, 0.3398])
me_plane_cell_065.update()
me_plane_cell_066 = bpy.data.meshes.new('Plane_cell.066')
me_plane_cell_066.from_pydata([(-0.07211, -0.06413, 0.0), (-0.06719, 0.09753, 0.0), (0.02836, -0.1019, 0.0), (0.03659, 0.1108, 0.0), (0.07435, -0.04226, 0.0)], [], [(2, 4, 3, 1, 0)])
me_plane_cell_066.polygons.foreach_set('material_index', [64])
_uv = me_plane_cell_066.uv_layers.new(name='UVMap')
_uv.uv.foreach_set('vector', [0.4533, 0.3712, 0.4763, 0.4011, 0.4574, 0.4776, 0.4055, 0.471, 0.4031, 0.3901])
me_plane_cell_066.update()
me_plane_cell_067 = bpy.data.meshes.new('Plane_cell.067')
me_plane_cell_067.from_pydata([(-0.1086, -0.0108, 0.0), (-0.06938, 0.05487, 0.0), (0.07473, 0.0181, 0.0), (-0.05737, -0.07131, 0.0), (0.0785, 0.009282, 0.0), (0.08213, -0.0001515, 0.0)], [], [(5, 4, 2, 1, 0, 3)])
me_plane_cell_067.polygons.foreach_set('material_index', [64])
_uv = me_plane_cell_067.uv_layers.new(name='UVMap')
_uv.uv.foreach_set('vector', [0.7424, 0.1061, 0.7406, 0.1108, 0.7387, 0.1152, 0.6667, 0.1336, 0.6471, 0.1007, 0.6727, 0.07049])
me_plane_cell_067.update()
me_plane_cell_068 = bpy.data.meshes.new('Plane_cell.068')
me_plane_cell_068.from_pydata([(-0.01575, 0.07135, 0.0), (-0.08657, -0.02903, 0.0), (0.02033, 0.07006, 0.0), (0.002569, 0.07102, 0.0), (-0.06078, -0.07138, 0.0), (0.04543, -0.1061, 0.0), (0.09477, -0.005957, 0.0)], [], [(2, 3, 0, 1, 4, 5, 6)])
me_plane_cell_068.polygons.foreach_set('material_index', [64])
_uv = me_plane_cell_068.uv_layers.new(name='UVMap')
_uv.uv.foreach_set('vector', [0.7909, 0.2717, 0.7821, 0.2722, 0.7729, 0.2723, 0.7375, 0.2221, 0.7504, 0.2009, 0.8035, 0.1836, 0.8282, 0.2337])
me_plane_cell_068.update()
me_plane_cell_069 = bpy.data.meshes.new('Plane_cell.069')
me_plane_cell_069.from_pydata([(-0.2671, 0.2925, 0.0), (0.2701, 0.03604, 0.0), (-0.3388, 0.1511, 0.0), (-0.3236, 0.08858, 0.0), (-0.2566, 0.03624, 0.0), (0.2701, -0.1494, 0.0), (0.2652, -0.1519, 0.0), (0.167, -0.1477, 0.0), (0.2137, -0.1554, 0.0)], [], [(6, 5, 1, 0, 2, 3, 4, 7, 8)])
me_plane_cell_069.polygons.foreach_set('material_index', [64])
_uv = me_plane_cell_069.uv_layers.new(name='UVMap')
_uv.uv.foreach_set('vector', [0.9976, 0.7624, 1.0, 0.7636, 1.0, 0.8563, 0.7314, 0.9846, 0.6956, 0.9139, 0.7032, 0.8826, 0.7367, 0.8564, 0.9485, 0.7645, 0.9718, 0.7606])
me_plane_cell_069.update()
me_plane_cell_070 = bpy.data.meshes.new('Plane_cell.070')
me_plane_cell_070.from_pydata([(-0.0866, -0.09997, 0.0), (-0.1059, -0.03727, 0.0), (0.05669, -0.1365, 0.0), (-0.07532, 0.01616, 0.0), (0.03457, 0.0764, 0.0), (0.04413, 0.07533, 0.0), (0.0535, 0.07412, 0.0), (0.07891, 0.03171, 0.0)], [], [(6, 5, 4, 3, 1, 0, 2, 7)])
me_plane_cell_070.polygons.foreach_set('material_index', [64])
_uv = me_plane_cell_070.uv_layers.new(name='UVMap')
_uv.uv.foreach_set('vector', [0.7369, 0.2215, 0.7322, 0.2221, 0.7274, 0.2227, 0.6725, 0.1926, 0.6572, 0.1658, 0.6668, 0.1345, 0.7385, 0.1162, 0.7496, 0.2003])
me_plane_cell_070.update()
me_plane_cell_071 = bpy.data.meshes.new('Plane_cell.071')
me_plane_cell_071.from_pydata([(-0.05167, 0.08599, 0.0), (-0.06001, 0.08728, 0.0), (-0.04596, -0.02252, 0.0), (-0.04351, 0.08452, 0.0), (0.1251, -0.08811, 0.0), (0.07603, -0.1472, 0.0)], [], [(3, 0, 1, 2, 5, 4)])
me_plane_cell_071.polygons.foreach_set('material_index', [64])
_uv = me_plane_cell_071.uv_layers.new(name='UVMap')
_uv.uv.foreach_set('vector', [0.2808, 0.1836, 0.2767, 0.1844, 0.2726, 0.185, 0.2796, 0.1301, 0.3406, 0.06781, 0.3651, 0.09733])
me_plane_cell_071.update()
me_plane_cell_072 = bpy.data.meshes.new('Plane_cell.072')
me_plane_cell_072.from_pydata([(-0.04173, 0.1596, 0.0), (-0.06123, -0.09784, 0.0), (0.07846, 0.03613, 0.0), (0.0245, -0.09784, 0.0)], [], [(0, 1, 3, 2)])
me_plane_cell_072.polygons.foreach_set('material_index', [64])
_uv = me_plane_cell_072.uv_layers.new(name='UVMap')
_uv.uv.foreach_set('vector', [0.2798, 0.1287, 0.27, 0.0, 0.3129, 0.0, 0.3399, 0.06699])
me_plane_cell_072.update()
me_plane_cell_073 = bpy.data.meshes.new('Plane_cell.073')
me_plane_cell_073.from_pydata([(-0.06256, -0.06667, 0.0), (-0.04201, 0.1007, 0.0), (0.02714, -0.06425, 0.0), (0.002561, 0.1181, 0.0), (0.04081, -0.03713, 0.0), (0.03405, -0.05078, 0.0)], [], [(3, 1, 0, 2, 5, 4)])
me_plane_cell_073.polygons.foreach_set('material_index', [64])
_uv = me_plane_cell_073.uv_layers.new(name='UVMap')
_uv.uv.foreach_set('vector', [0.1408, 0.6328, 0.1185, 0.624, 0.1082, 0.5404, 0.1531, 0.5416, 0.1565, 0.5483, 0.1599, 0.5551])
me_plane_cell_073.update()
me_plane_cell_074 = bpy.data.meshes.new('Plane_cell.074')
me_plane_cell_074.from_pydata([(-0.06642, 0.08219, 0.0), (-0.0623, 0.009736, 0.0), (0.064, 0.04854, 0.0), (0.01048, -0.0643, 0.0), (0.05424, -0.07617, 0.0)], [], [(4, 2, 0, 1, 3)])
me_plane_cell_074.polygons.foreach_set('material_index', [64])
_uv = me_plane_cell_074.uv_layers.new(name='UVMap')
_uv.uv.foreach_set('vector', [0.2879, 0.8004, 0.2928, 0.8627, 0.2276, 0.8795, 0.2296, 0.8433, 0.266, 0.8063])
me_plane_cell_074.update()
me_plane_cell_075 = bpy.data.meshes.new('Plane_cell.075')
me_plane_cell_075.from_pydata([(0.1306, 0.06331, 0.0), (0.1738, -0.03885, 0.0), (-0.1323, -0.04884, 0.0), (-0.1721, 0.02437, 0.0)], [], [(0, 3, 2, 1)])
me_plane_cell_075.polygons.foreach_set('material_index', [64])
_uv = me_plane_cell_075.uv_layers.new(name='UVMap')
_uv.uv.foreach_set('vector', [0.9093, 0.4739, 0.7579, 0.4544, 0.7779, 0.4178, 0.9309, 0.4228])
me_plane_cell_075.update()
me_plane_cell_076 = bpy.data.meshes.new('Plane_cell.076')
me_plane_cell_076.from_pydata([(-0.08751, -0.0948, 0.0), (-0.2523, 0.07396, 0.0), (0.1354, 0.07396, 0.0), (0.1382, 0.04464, 0.0), (0.06626, -0.09776, 0.0)], [], [(3, 2, 1, 0, 4)])
me_plane_cell_076.polygons.foreach_set('material_index', [64])
_uv = me_plane_cell_076.uv_layers.new(name='UVMap')
_uv.uv.foreach_set('vector', [0.7305, 0.9853, 0.7291, 1.0, 0.5352, 1.0, 0.6177, 0.9156, 0.6945, 0.9141])
me_plane_cell_076.update()
me_plane_cell_077 = bpy.data.meshes.new('Plane_cell.077')
me_plane_cell_077.from_pydata([(0.2694, 0.07867, 0.0), (-0.2707, 0.07867, 0.0), (-0.268, 0.04982, 0.0), (0.2694, -0.2072, 0.0)], [], [(3, 0, 1, 2)])
me_plane_cell_077.polygons.foreach_set('material_index', [64])
_uv = me_plane_cell_077.uv_layers.new(name='UVMap')
_uv.uv.foreach_set('vector', [1.0, 0.8571, 1.0, 1.0, 0.73, 1.0, 0.7313, 0.9856])
me_plane_cell_077.update()
me_plane_cell_078 = bpy.data.meshes.new('Plane_cell.078')
me_plane_cell_078.from_pydata([(-0.1097, 0.01682, 0.0), (0.0237, 0.07944, 0.0), (0.08014, 0.07033, 0.0), (-0.1292, -0.0306, 0.0), (0.08761, 0.06539, 0.0), (-0.05889, -0.1497, 0.0), (0.1063, -0.05169, 0.0)], [], [(2, 1, 0, 3, 5, 6, 4)])
me_plane_cell_078.polygons.foreach_set('material_index', [64])
_uv = me_plane_cell_078.uv_layers.new(name='UVMap')
_uv.uv.foreach_set('vector', [0.5057, 0.1529, 0.4775, 0.1575, 0.4108, 0.1262, 0.4011, 0.1025, 0.4362, 0.04294, 0.5188, 0.09194, 0.5095, 0.1505])
me_plane_cell_078.update()
me_plane_cell_079 = bpy.data.meshes.new('Plane_cell.079')
me_plane_cell_079.from_pydata([(-0.1651, 0.1215, 0.0), (-0.07787, -0.09019, 0.0), (-0.02984, -0.102, 0.0), (0.1064, -0.05085, 0.0), (0.1664, 0.1215, 0.0)], [], [(0, 1, 2, 3, 4)])
me_plane_cell_079.polygons.foreach_set('material_index', [64])
_uv = me_plane_cell_079.uv_layers.new(name='UVMap')
_uv.uv.foreach_set('vector', [0.3477, 1.0, 0.3913, 0.8941, 0.4153, 0.8882, 0.4834, 0.9138, 0.5134, 1.0])
me_plane_cell_079.update()
me_plane_cell_080 = bpy.data.meshes.new('Plane_cell.080')
me_plane_cell_080.from_pydata([(-0.08758, -0.1152, 0.0), (0.01167, 0.1305, 0.0), (-0.06629, -0.1492, 0.0), (-0.07543, -0.1479, 0.0), (0.1254, -0.0008116, 0.0), (-0.05734, -0.1503, 0.0), (0.03854, 0.152, 0.0), (0.02513, 0.1415, 0.0), (0.08585, 0.1394, 0.0)], [], [(6, 7, 1, 0, 3, 2, 5, 4, 8)])
me_plane_cell_080.polygons.foreach_set('material_index', [64])
_uv = me_plane_cell_080.uv_layers.new(name='UVMap')
_uv.uv.foreach_set('vector', [0.3912, 0.8934, 0.3845, 0.8882, 0.3778, 0.8827, 0.3282, 0.7598, 0.3343, 0.7435, 0.3388, 0.7428, 0.3433, 0.7423, 0.4347, 0.817, 0.4149, 0.8871])
me_plane_cell_080.update()
me_plane_cell_081 = bpy.data.meshes.new('Plane_cell.081')
me_plane_cell_081.from_pydata([(0.03142, 0.08622, 0.0), (-0.1046, 0.03569, 0.0), (-0.06481, -0.1052, 0.0), (0.04489, 0.0692, 0.0), (0.05782, 0.05209, 0.0), (-0.02612, -0.1252, 0.0), (0.06142, -0.0128, 0.0)], [], [(4, 3, 0, 1, 2, 5, 6)])
me_plane_cell_081.polygons.foreach_set('material_index', [64])
_uv = me_plane_cell_081.uv_layers.new(name='UVMap')
_uv.uv.foreach_set('vector', [0.4969, 0.8957, 0.4904, 0.9042, 0.4837, 0.9127, 0.4157, 0.8875, 0.4356, 0.817, 0.4549, 0.8071, 0.4987, 0.8632])
me_plane_cell_081.update()
me_plane_cell_082 = bpy.data.meshes.new('Plane_cell.082')
me_plane_cell_082.from_pydata([(-0.1124, -0.1474, 0.0), (0.1023, -0.08839, 0.0), (0.1225, 0.07949, 0.0), (-0.1124, 0.1563, 0.0)], [], [(3, 0, 1, 2)])
me_plane_cell_082.polygons.foreach_set('material_index', [64])
_uv = me_plane_cell_082.uv_layers.new(name='UVMap')
_uv.uv.foreach_set('vector', [0.0, 0.6626, 0.0, 0.5107, 0.1073, 0.5402, 0.1175, 0.6242])
me_plane_cell_082.update()
me_plane_cell_083 = bpy.data.meshes.new('Plane_cell.083')
me_plane_cell_083.from_pydata([(-0.04207, 0.09119, 0.0), (-0.01787, 0.09662, 0.0), (-0.0778, -0.0004537, 0.0), (0.1455, -0.07052, 0.0), (-0.007796, -0.1168, 0.0)], [], [(1, 0, 2, 4, 3)])
me_plane_cell_083.polygons.foreach_set('material_index', [64])
_uv = me_plane_cell_083.uv_layers.new(name='UVMap')
_uv.uv.foreach_set('vector', [0.7027, 0.7337, 0.6906, 0.731, 0.6727, 0.6852, 0.7077, 0.627, 0.7844, 0.6502])
me_plane_cell_083.update()
me_plane_cell_084 = bpy.data.meshes.new('Plane_cell.084')
me_plane_cell_084.from_pydata([(-0.03679, 0.1323, 0.0), (-0.1571, 0.148, 0.0), (-0.1571, -0.02843, 0.0), (0.1478, -0.05816, 0.0), (0.07889, -0.1055, 0.0), (0.1243, -0.08819, 0.0)], [], [(3, 0, 1, 2, 4, 5)])
me_plane_cell_084.polygons.foreach_set('material_index', [64])
_uv = me_plane_cell_084.uv_layers.new(name='UVMap')
_uv.uv.foreach_set('vector', [0.1525, 0.6489, 0.06016, 0.7441, 0.0, 0.752, 0.0, 0.6638, 0.118, 0.6252, 0.1407, 0.6339])
me_plane_cell_084.update()
me_plane_cell_085 = bpy.data.meshes.new('Plane_cell.085')
me_plane_cell_085.from_pydata([(-0.04174, -0.1294, 0.0), (-0.1359, -0.1325, 0.0), (-0.1074, 0.1139, 0.0), (0.0882, 0.03469, 0.0), (0.09576, -0.03775, 0.0), (0.05111, -0.1246, 0.0), (0.001951, 0.1669, 0.0), (0.04804, 0.1088, 0.0)], [], [(6, 2, 1, 0, 5, 4, 3, 7)])
me_plane_cell_085.polygons.foreach_set('material_index', [64])
_uv = me_plane_cell_085.uv_layers.new(name='UVMap')
_uv.uv.foreach_set('vector', [0.734, 0.4835, 0.6793, 0.457, 0.6651, 0.3338, 0.7122, 0.3353, 0.7586, 0.3377, 0.7809, 0.3811, 0.7771, 0.4174, 0.7571, 0.4544])
me_plane_cell_085.update()
me_plane_cell_086 = bpy.data.meshes.new('Plane_cell.086')
me_plane_cell_086.from_pydata([(0.09318, 0.08569, 0.0), (0.1507, -0.01479, 0.0), (-0.1074, 0.04449, 0.0), (-0.02689, -0.1461, 0.0), (-0.1096, 0.03069, 0.0)], [], [(3, 1, 0, 2, 4)])
me_plane_cell_086.polygons.foreach_set('material_index', [64])
_uv = me_plane_cell_086.uv_layers.new(name='UVMap')
_uv.uv.foreach_set('vector', [0.2621, 0.2603, 0.3509, 0.3259, 0.3221, 0.3761, 0.2218, 0.3555, 0.2208, 0.3486])
me_plane_cell_086.update()
me_plane_cell_087 = bpy.data.meshes.new('Plane_cell.087')
me_plane_cell_087.from_pydata([(0.01741, 0.1438, -0.03248), (0.08314, -0.1288, -0.03189), (-0.09713, 0.1505, -0.03233), (-0.06954, -0.06256, -0.03191), (0.0653, -0.1361, -0.03226), (-0.04005, 0.1472, 0.01788), (-0.09694, 0.1506, 0.01788), (-0.08323, 0.04388, 0.01788), (-0.06949, -0.06221, 0.01788), (0.01733, 0.1437, 0.01788), (0.05042, 0.006895, 0.01788), (0.08313, -0.1288, 0.01788), (0.06542, -0.1358, 0.01788), (0.07423, -0.1324, 0.01788), (-0.04005, 0.1472, 0.01788), (-0.09694, 0.1506, 0.01788), (0.05042, 0.006895, 0.01788), (0.08313, -0.1288, 0.01788), (0.07423, -0.1324, 0.01788), (-0.08323, 0.04388, 0.01788), (0.01733, 0.1437, 0.01788), (-0.06949, -0.06221, 0.01788), (0.06542, -0.1358, 0.01788)], [], [(0, 2, 15, 14), (0, 4, 2), (4, 3, 2), (2, 3, 21, 19), (2, 19, 15), (0, 14, 20), (1, 4, 0), (0, 20, 16), (17, 1, 0, 16), (18, 4, 1, 17), (22, 4, 18), (11, 10, 9, 5, 6, 7, 8, 12, 13), (21, 3, 4, 22)])
me_plane_cell_087.polygons.foreach_set('material_index', [0, 0, 0, 0, 0, 0, 0, 0, 0, 0, 0, 64, 0])
_k = set([(5, 6), (5, 9), (6, 7), (7, 8), (8, 12), (9, 10), (10, 11), (11, 13), (12, 13), (14, 15), (14, 20), (15, 19), (16, 17), (16, 20), (17, 18), (18, 22), (19, 21), (21, 22)])
me_plane_cell_087.attributes.new('sharp_edge', 'BOOLEAN', 'EDGE').data.foreach_set('value', [ (min(e.vertices), max(e.vertices)) in _k for e in me_plane_cell_087.edges])
_uv = me_plane_cell_087.uv_layers.new(name='UVMap')
_uv.uv.foreach_set('vector', [1.0, 0.0, 1.0, 1.0, 0.4975, 0.4975, 0.4967, 0.0, 0.0, 0.0, 1.0, 0.0, 1.0, 1.0, 0.0, 0.0, 1.0, 0.0, 1.0, 1.0, 1.0, 1.0, 0.0, 0.0, 0.5, 0.0, 1.0, 0.4979, 1.0, 1.0, 0.4979, 0.4979, 1.0, 0.4975, 1.0, 0.0, 1.0, 0.5033, 0.4969, 0.0, 0.0, 0.0, 1.0, 0.0, 1.0, 1.0, 1.0, 1.0, 0.4969, 0.4969, 1.0, 0.4976, 0.5005, 0.0, 1.0, 0.0, 1.0, 1.0, 0.4976, 0.4976, 1.0, 0.4986, 1.0, 1.0, 0.0, 0.0, 0.4995, 0.0, 1.0, 0.5012, 1.0, 1.0, 0.4986, 0.4986, 0.1989, 0.1927, 0.1825, 0.2606, 0.166, 0.329, 0.1373, 0.3307, 0.1089, 0.3324, 0.1157, 0.279, 0.1226, 0.226, 0.19, 0.1892, 0.1944, 0.1909, 0.5, 0.0, 1.0, 0.0, 1.0, 1.0, 0.5012, 0.5012])
me_plane_cell_087.update()
me_plane_cell_088 = bpy.data.meshes.new('Plane_cell.088')
me_plane_cell_088.from_pydata([(0.1452, 0.05253, 0.0), (-0.2068, 0.07037, 0.0), (0.09493, 0.1553, 0.0), (0.1323, -0.05343, 0.0), (0.1274, -0.06229, 0.0), (-0.08615, -0.08923, 0.0), (-0.2068, -0.07325, 0.0)], [], [(4, 3, 0, 2, 1, 6, 5)])
me_plane_cell_088.polygons.foreach_set('material_index', [64])
_uv = me_plane_cell_088.uv_layers.new(name='UVMap')
_uv.uv.foreach_set('vector', [0.1684, 0.7606, 0.1696, 0.763, 0.176, 0.8159, 0.1509, 0.8673, 0.0, 0.8249, 0.0, 0.753, 0.06034, 0.7451])
me_plane_cell_088.update()
me_plane_cell_089 = bpy.data.meshes.new('Plane_cell.089')
me_plane_cell_089.from_pydata([(-0.02067, 0.1509, 0.0), (-0.09317, -0.004537, 0.0), (-0.05203, -0.08786, 0.0), (-0.01494, 0.1509, 0.0), (0.1013, -0.08792, 0.0), (0.07951, -0.1215, 0.0)], [], [(0, 1, 2, 5, 4, 3)])
me_plane_cell_089.polygons.foreach_set('material_index', [64])
_uv = me_plane_cell_089.uv_layers.new(name='UVMap')
_uv.uv.foreach_set('vector', [0.243, 1.0, 0.2068, 0.9223, 0.2273, 0.8806, 0.2931, 0.8638, 0.304, 0.8806, 0.2459, 1.0])
me_plane_cell_089.update()
me_plane_cell_090 = bpy.data.meshes.new('Plane_cell.090')
me_plane_cell_090.from_pydata([(-0.1113, -0.02273, 0.0), (-0.1047, -0.008893, 0.0), (-0.09781, 0.004648, 0.0), (0.004918, -0.1177, 0.0), (0.02746, -0.1225, 0.0), (-0.01708, -0.1126, 0.0), (0.001106, 0.1102, 0.0), (0.1033, 0.2132, 0.0), (0.1941, 0.0565, 0.0)], [], [(1, 0, 5, 3, 4, 8, 7, 6, 2)])
me_plane_cell_090.polygons.foreach_set('material_index', [64])
_uv = me_plane_cell_090.uv_layers.new(name='UVMap')
_uv.uv.foreach_set('vector', [0.1572, 0.548, 0.1539, 0.5411, 0.201, 0.4961, 0.212, 0.4936, 0.2233, 0.4912, 0.3066, 0.5807, 0.26, 0.6592, 0.2101, 0.6076, 0.1607, 0.5548])
me_plane_cell_090.update()
me_plane_cell_091 = bpy.data.meshes.new('Plane_cell.091')
me_plane_cell_091.from_pydata([(0.01623, 0.1281, 0.0), (0.1498, 0.05525, 0.0), (-0.1966, -0.03236, 0.0), (-0.07772, -0.1016, 0.0), (0.1082, -0.04931, 0.0)], [], [(1, 0, 2, 3, 4)])
me_plane_cell_091.polygons.foreach_set('material_index', [64])
_uv = me_plane_cell_091.uv_layers.new(name='UVMap')
_uv.uv.foreach_set('vector', [0.1892, 0.1886, 0.1224, 0.225, 0.01601, 0.1448, 0.07542, 0.1102, 0.1684, 0.1363])
me_plane_cell_091.update()
me_plane_cell_092 = bpy.data.meshes.new('Plane_cell.092')
me_plane_cell_092.from_pydata([(-0.1221, -0.09136, 0.0), (-0.117, 0.06368, 0.0), (-0.02891, -0.1016, 0.0), (0.05299, -0.07254, 0.0), (0.0933, 0.03964, 0.0), (0.09546, 0.02609, 0.0), (-0.07116, 0.1236, 0.0), (0.09739, 0.01252, 0.0)], [], [(0, 2, 3, 7, 5, 4, 6, 1)])
me_plane_cell_092.polygons.foreach_set('material_index', [64])
_uv = me_plane_cell_092.uv_layers.new(name='UVMap')
_uv.uv.foreach_set('vector', [0.4513, 0.2929, 0.4979, 0.2878, 0.5388, 0.3023, 0.561, 0.3448, 0.5601, 0.3516, 0.559, 0.3584, 0.4768, 0.4004, 0.4538, 0.3704])
me_plane_cell_092.update()
me_plane_cell_093 = bpy.data.meshes.new('Plane_cell.093')
me_plane_cell_093.from_pydata([(-0.1119, 0.01262, 0.0), (-0.08567, -0.2588, 0.0), (-0.07043, 0.1177, 0.0), (-0.05162, 0.1254, 0.0), (0.03516, 0.1495, 0.0), (0.1065, 0.0006546, 0.0), (0.08649, -0.2588, 0.0), (0.09152, 0.1118, 0.0)], [], [(2, 0, 1, 6, 5, 7, 4, 3)])
me_plane_cell_093.polygons.foreach_set('material_index', [64])
_uv = me_plane_cell_093.uv_layers.new(name='UVMap')
_uv.uv.foreach_set('vector', [0.1904, 0.1882, 0.1696, 0.1357, 0.1827, 0.0, 0.2688, 0.0, 0.2788, 0.1297, 0.2713, 0.1853, 0.2431, 0.2041, 0.1998, 0.1921])
me_plane_cell_093.update()
me_plane_cell_094 = bpy.data.meshes.new('Plane_cell.094')
me_plane_cell_094.from_pydata([(-0.2257, 0.0507, 0.05003), (-0.2261, -0.09772, 0.05002), (-0.2254, 0.05029, -0.04989), (-0.2255, -0.09816, -0.0502), (0.2243, 0.0363, 0.0499), (0.06844, -0.1301, 0.05), (0.1301, 0.1263, 0.05021), (-0.05418, -0.1612, 0.04973), (0.03955, 0.1232, 0.04969), (0.2237, 0.03661, -0.04957), (0.06776, -0.1299, -0.0503), (0.1304, 0.1254, -0.04997), (-0.05376, -0.1606, -0.04956), (0.03995, 0.1232, -0.04955), (0.08466, 0.1247, -4.925e-05), (0.03975, 0.1232, -4.925e-05), (0.224, 0.03646, -4.925e-05), (0.1772, 0.08114, -4.925e-05), (0.1302, 0.1259, -4.925e-05), (-0.09212, 0.08715, -4.925e-05), (-0.1759, 0.06414, -4.925e-05), (-0.1395, -0.1298, -4.925e-05), (-0.1759, -0.1164, -4.925e-05), (0.0681, -0.13, -4.925e-05), (-0.05397, -0.1609, -4.925e-05), (-0.1395, -0.1298, -4.925e-05), (-0.05397, -0.1609, -4.925e-05), (-0.05397, -0.1609, -4.925e-05), (0.0681, -0.13, -4.925e-05), (0.0681, -0.13, -4.925e-05), (0.08466, 0.1247, -4.925e-05), (0.08466, 0.1247, -4.925e-05), (0.03975, 0.1232, -4.925e-05), (0.03975, 0.1232, -4.925e-05), (0.1302, 0.1259, -4.925e-05), (0.1302, 0.1259, -4.925e-05), (0.224, 0.03646, -4.925e-05), (0.224, 0.03646, -4.925e-05), (0.1772, 0.08114, -4.925e-05), (0.1772, 0.08114, -4.925e-05), (-0.09212, 0.08715, -4.925e-05)], [], [(13, 32, 30), (8, 6, 31, 33), (8, 0, 6), (0, 1, 6), (1, 5, 6), (5, 4, 6), (6, 4, 36, 38), (9, 39, 37), (6, 38, 34), (39, 9, 11, 35), (34, 31, 6), (11, 13, 30, 35), (11, 2, 13), (9, 37, 28, 10), (13, 40, 32), (0, 8, 33, 40), (2, 1, 0), (2, 3, 1), (7, 26, 29, 5), (7, 5, 1), (3, 25, 7, 1), (0, 40, 13, 2), (3, 2, 11, 10), (10, 11, 9), (12, 10, 28, 27), (10, 12, 3), (25, 3, 12, 27), (26, 7, 25), (18, 14, 15, 19, 20, 22, 21, 24, 23, 16, 17), (36, 4, 5, 29)])
me_plane_cell_094.polygons.foreach_set('material_index', [0, 0, 0, 0, 0, 0, 0, 0, 0, 0, 0, 0, 0, 0, 0, 0, 0, 0, 0, 0, 0, 0, 0, 0, 0, 0, 0, 0, 64, 0])
_k = set([(14, 15), (14, 18), (15, 19), (16, 17), (16, 23), (17, 18), (21, 24), (23, 24), (25, 26), (25, 27), (26, 29), (27, 28), (28, 37), (29, 36), (30, 32), (30, 35), (31, 33), (31, 34), (32, 40), (33, 40), (34, 38), (35, 39), (36, 38), (37, 39)])
me_plane_cell_094.attributes.new('sharp_edge', 'BOOLEAN', 'EDGE').data.foreach_set('value', [ (min(e.vertices), max(e.vertices)) in _k for e in me_plane_cell_094.edges])
_uv = me_plane_cell_094.uv_layers.new(name='UVMap')
_uv.uv.foreach_set('vector', [0.0, 0.0, 0.4988, 0.0, 0.4962, 0.4962, 1.0, 0.0, 1.0, 1.0, 0.4962, 0.4962, 0.4988, 0.0, 0.0, 0.0, 1.0, 0.0, 1.0, 1.0, 0.0, 0.0, 1.0, 0.0, 1.0, 1.0, 0.0, 0.0, 1.0, 0.0, 1.0, 1.0, 0.0, 0.0, 1.0, 0.0, 1.0, 1.0, 1.0, 1.0, 0.0, 0.0, 0.5021, 0.0, 1.0, 0.4963, 1.0, 0.0, 1.0, 0.4963, 0.5021, 0.0, 1.0, 1.0, 0.4963, 0.4963, 1.0, 0.4983, 0.4963, 0.4963, 0.0, 0.0, 1.0, 0.0, 1.0, 0.4983, 0.4983, 0.4983, 1.0, 0.4962, 1.0, 1.0, 0.0, 0.0, 1.0, 0.0, 1.0, 0.4962, 0.4983, 0.4983, 0.0, 0.0, 1.0, 0.0, 1.0, 1.0, 0.0, 0.0, 0.4979, 0.0, 0.501, 0.501, 0.0, 0.0, 1.0, 1.0, 0.5029, 0.5029, 1.0, 0.5012, 0.0, 0.0, 1.0, 0.0, 1.0, 0.5012, 0.5029, 0.5029, 0.0, 0.0, 1.0, 0.0, 1.0, 1.0, 0.0, 0.0, 1.0, 0.0, 1.0, 1.0, 1.0, 1.0, 0.4987, 0.4987, 1.0, 0.501, 1.0, 1.0, 0.0, 0.0, 1.0, 0.0, 1.0, 1.0, 0.0, 0.0, 0.5019, 0.0, 1.0, 0.0, 1.0, 1.0, 1.0, 0.0, 1.0, 0.5029, 1.0, 1.0, 0.0, 0.0, 0.0, 0.0, 1.0, 0.0, 1.0, 1.0, 0.0, 0.0, 0.0, 0.0, 1.0, 0.0, 1.0, 1.0, 0.0, 0.0, 1.0, 0.0, 1.0, 0.501, 0.4987, 0.4987, 0.0, 0.0, 1.0, 0.0, 1.0, 1.0, 1.0, 0.4981, 1.0, 1.0, 0.0, 0.0, 0.4987, 0.0, 0.4987, 0.0, 1.0, 0.0, 1.0, 0.4981, 0.1531, 0.5405, 0.1303, 0.5399, 0.1078, 0.5391, 0.04189, 0.5211, 0.0, 0.5096, 0.0, 0.4193, 0.01818, 0.4126, 0.06096, 0.3971, 0.122, 0.4125, 0.1999, 0.4958, 0.1766, 0.5181, 0.4979, 0.0, 1.0, 0.0, 1.0, 1.0, 0.501, 0.501])
me_plane_cell_094.update()
me_plane_cell_095 = bpy.data.meshes.new('Plane_cell.095')
me_plane_cell_095.from_pydata([(-0.08052, 0.06748, 0.0), (-0.04908, 0.2024, 0.0), (-0.07456, 0.03068, 0.0), (0.1049, 0.04501, 0.0), (-0.03094, -0.07328, 0.0), (0.02532, -0.1304, 0.0), (0.1049, -0.1419, 0.0)], [], [(1, 0, 2, 4, 5, 6, 3)])
me_plane_cell_095.polygons.foreach_set('material_index', [64])
_uv = me_plane_cell_095.uv_layers.new(name='UVMap')
_uv.uv.foreach_set('vector', [0.923, 0.5604, 0.9073, 0.4929, 0.9103, 0.4745, 0.9321, 0.4225, 0.9602, 0.394, 1.0, 0.3882, 1.0, 0.4817])
me_plane_cell_095.update()
me_plane_cell_096 = bpy.data.meshes.new('Plane_cell.096')
me_plane_cell_096.from_pydata([(-0.12, 0.01591, 0.0), (-0.03732, 0.1094, 0.0), (-0.1097, -0.1392, 0.0), (0.1167, 0.1071, 0.0), (0.1315, 0.04482, 0.0), (0.01882, -0.1379, 0.0)], [], [(3, 1, 0, 2, 5, 4)])
me_plane_cell_096.polygons.foreach_set('material_index', [64])
_uv = me_plane_cell_096.uv_layers.new(name='UVMap')
_uv.uv.foreach_set('vector', [0.6946, 0.9133, 0.6175, 0.9144, 0.5762, 0.8677, 0.5813, 0.7901, 0.6456, 0.7908, 0.702, 0.8821])
me_plane_cell_096.update()
me_plane_cell_097 = bpy.data.meshes.new('Plane_cell.097')
me_plane_cell_097.from_pydata([(-0.02053, -0.2076, 0.0), (-0.1187, 0.02397, 0.0), (0.06416, -0.2157, 0.0), (-0.08515, 0.1259, 0.0), (-0.07553, 0.1315, 0.0), (-0.06545, 0.1371, 0.0), (0.1352, 0.06487, 0.0), (0.166, -0.05994, 0.0)], [], [(3, 1, 0, 2, 7, 6, 5, 4)])
me_plane_cell_097.polygons.foreach_set('material_index', [64])
_uv = me_plane_cell_097.uv_layers.new(name='UVMap')
_uv.uv.foreach_set('vector', [0.4683, 0.6776, 0.4515, 0.6266, 0.5006, 0.5108, 0.5429, 0.5068, 0.5939, 0.5847, 0.5785, 0.6471, 0.4781, 0.6832, 0.4731, 0.6804])
me_plane_cell_097.update()
me_plane_cell_098 = bpy.data.meshes.new('Plane_cell.098')
me_plane_cell_098.from_pydata([(0.261, 0.05209, 0.0), (0.2386, 0.05568, 0.0), (0.2832, 0.04807, 0.0), (-0.2124, 0.01236, 0.0), (-0.08799, -0.1698, 0.0), (-0.2507, -0.003121, 0.0), (-0.2317, 0.004759, 0.0)], [], [(6, 5, 4, 2, 0, 1, 3)])
me_plane_cell_098.polygons.foreach_set('material_index', [64])
_uv = me_plane_cell_098.uv_layers.new(name='UVMap')
_uv.uv.foreach_set('vector', [0.7131, 0.7381, 0.7036, 0.7341, 0.7849, 0.6508, 0.9705, 0.7597, 0.9594, 0.7617, 0.9483, 0.7635, 0.7227, 0.7419])
me_plane_cell_098.update()

# ---- objects
ob_light = bpy.data.objects.new('Light', light_light)
ob_camera = bpy.data.objects.new('Camera', cam_camera)
ob_plane = bpy.data.objects.new('Plane', me_plane)
ob_plane_cell = bpy.data.objects.new('Plane_cell', me_plane_cell_100)
ob_plane_cell_001 = bpy.data.objects.new('Plane_cell.001', me_plane_cell_101)
ob_plane_cell_002 = bpy.data.objects.new('Plane_cell.002', me_plane_cell_001)
ob_plane_cell_003 = bpy.data.objects.new('Plane_cell.003', me_plane_cell_002)
ob_plane_cell_004 = bpy.data.objects.new('Plane_cell.004', me_plane_cell_003)
ob_plane_cell_005 = bpy.data.objects.new('Plane_cell.005', me_plane_cell_004)
ob_plane_cell_006 = bpy.data.objects.new('Plane_cell.006', me_plane_cell_005)
ob_plane_cell_007 = bpy.data.objects.new('Plane_cell.007', me_plane_cell_006)
ob_plane_cell_008 = bpy.data.objects.new('Plane_cell.008', me_plane_cell_007)
ob_plane_cell_009 = bpy.data.objects.new('Plane_cell.009', me_plane_cell_008)
ob_plane_cell_010 = bpy.data.objects.new('Plane_cell.010', me_plane_cell_009)
ob_plane_cell_011 = bpy.data.objects.new('Plane_cell.011', me_plane_cell_010)
ob_plane_cell_012 = bpy.data.objects.new('Plane_cell.012', me_plane_cell_011)
ob_plane_cell_013 = bpy.data.objects.new('Plane_cell.013', me_plane_cell_012)
ob_plane_cell_014 = bpy.data.objects.new('Plane_cell.014', me_plane_cell_013)
ob_plane_cell_015 = bpy.data.objects.new('Plane_cell.015', me_plane_cell_014)
ob_plane_cell_016 = bpy.data.objects.new('Plane_cell.016', me_plane_cell_015)
ob_plane_cell_017 = bpy.data.objects.new('Plane_cell.017', me_plane_cell_016)
ob_plane_cell_018 = bpy.data.objects.new('Plane_cell.018', me_plane_cell_017)
ob_plane_cell_019 = bpy.data.objects.new('Plane_cell.019', me_plane_cell_018)
ob_plane_cell_020 = bpy.data.objects.new('Plane_cell.020', me_plane_cell_019)
ob_plane_cell_021 = bpy.data.objects.new('Plane_cell.021', me_plane_cell_020)
ob_plane_cell_022 = bpy.data.objects.new('Plane_cell.022', me_plane_cell_021)
ob_plane_cell_023 = bpy.data.objects.new('Plane_cell.023', me_plane_cell_022)
ob_plane_cell_024 = bpy.data.objects.new('Plane_cell.024', me_plane_cell_023)
ob_plane_cell_025 = bpy.data.objects.new('Plane_cell.025', me_plane_cell_024)
ob_plane_cell_026 = bpy.data.objects.new('Plane_cell.026', me_plane_cell_025)
ob_plane_cell_027 = bpy.data.objects.new('Plane_cell.027', me_plane_cell_026)
ob_plane_cell_028 = bpy.data.objects.new('Plane_cell.028', me_plane_cell_027)
ob_plane_cell_029 = bpy.data.objects.new('Plane_cell.029', me_plane_cell_028)
ob_plane_cell_030 = bpy.data.objects.new('Plane_cell.030', me_plane_cell_029)
ob_plane_cell_031 = bpy.data.objects.new('Plane_cell.031', me_plane_cell_030)
ob_plane_cell_032 = bpy.data.objects.new('Plane_cell.032', me_plane_cell_031)
ob_plane_cell_033 = bpy.data.objects.new('Plane_cell.033', me_plane_cell_032)
ob_plane_cell_034 = bpy.data.objects.new('Plane_cell.034', me_plane_cell_033)
ob_plane_cell_035 = bpy.data.objects.new('Plane_cell.035', me_plane_cell_034)
ob_plane_cell_036 = bpy.data.objects.new('Plane_cell.036', me_plane_cell_035)
ob_plane_cell_037 = bpy.data.objects.new('Plane_cell.037', me_plane_cell_036)
ob_plane_cell_038 = bpy.data.objects.new('Plane_cell.038', me_plane_cell_037)
ob_plane_cell_039 = bpy.data.objects.new('Plane_cell.039', me_plane_cell_038)
ob_plane_cell_040 = bpy.data.objects.new('Plane_cell.040', me_plane_cell_039)
ob_plane_cell_041 = bpy.data.objects.new('Plane_cell.041', me_plane_cell_040)
ob_plane_cell_042 = bpy.data.objects.new('Plane_cell.042', me_plane_cell_041)
ob_plane_cell_043 = bpy.data.objects.new('Plane_cell.043', me_plane_cell_042)
ob_plane_cell_044 = bpy.data.objects.new('Plane_cell.044', me_plane_cell_043)
ob_plane_cell_045 = bpy.data.objects.new('Plane_cell.045', me_plane_cell_044)
ob_plane_cell_046 = bpy.data.objects.new('Plane_cell.046', me_plane_cell_045)
ob_plane_cell_047 = bpy.data.objects.new('Plane_cell.047', me_plane_cell_046)
ob_plane_cell_048 = bpy.data.objects.new('Plane_cell.048', me_plane_cell_047)
ob_plane_cell_049 = bpy.data.objects.new('Plane_cell.049', me_plane_cell_048)
ob_plane_cell_050 = bpy.data.objects.new('Plane_cell.050', me_plane_cell_049)
ob_plane_cell_051 = bpy.data.objects.new('Plane_cell.051', me_plane_cell_050)
ob_plane_cell_052 = bpy.data.objects.new('Plane_cell.052', me_plane_cell_051)
ob_plane_cell_053 = bpy.data.objects.new('Plane_cell.053', me_plane_cell_052)
ob_plane_cell_054 = bpy.data.objects.new('Plane_cell.054', me_plane_cell_053)
ob_plane_cell_055 = bpy.data.objects.new('Plane_cell.055', me_plane_cell_054)
ob_plane_cell_056 = bpy.data.objects.new('Plane_cell.056', me_plane_cell_055)
ob_plane_cell_057 = bpy.data.objects.new('Plane_cell.057', me_plane_cell_056)
ob_plane_cell_058 = bpy.data.objects.new('Plane_cell.058', me_plane_cell_057)
ob_plane_cell_059 = bpy.data.objects.new('Plane_cell.059', me_plane_cell_058)
ob_plane_cell_060 = bpy.data.objects.new('Plane_cell.060', me_plane_cell_059)
ob_plane_cell_061 = bpy.data.objects.new('Plane_cell.061', me_plane_cell_060)
ob_plane_cell_062 = bpy.data.objects.new('Plane_cell.062', me_plane_cell_061)
ob_plane_cell_063 = bpy.data.objects.new('Plane_cell.063', me_plane_cell_062)
ob_plane_cell_064 = bpy.data.objects.new('Plane_cell.064', me_plane_cell_063)
ob_plane_cell_065 = bpy.data.objects.new('Plane_cell.065', me_plane_cell_064)
ob_plane_cell_066 = bpy.data.objects.new('Plane_cell.066', me_plane_cell_065)
ob_plane_cell_067 = bpy.data.objects.new('Plane_cell.067', me_plane_cell_066)
ob_plane_cell_068 = bpy.data.objects.new('Plane_cell.068', me_plane_cell_067)
ob_plane_cell_069 = bpy.data.objects.new('Plane_cell.069', me_plane_cell_068)
ob_plane_cell_070 = bpy.data.objects.new('Plane_cell.070', me_plane_cell_069)
ob_plane_cell_071 = bpy.data.objects.new('Plane_cell.071', me_plane_cell_070)
ob_plane_cell_072 = bpy.data.objects.new('Plane_cell.072', me_plane_cell_071)
ob_plane_cell_073 = bpy.data.objects.new('Plane_cell.073', me_plane_cell_072)
ob_plane_cell_074 = bpy.data.objects.new('Plane_cell.074', me_plane_cell_073)
ob_plane_cell_075 = bpy.data.objects.new('Plane_cell.075', me_plane_cell_074)
ob_plane_cell_076 = bpy.data.objects.new('Plane_cell.076', me_plane_cell_075)
ob_plane_cell_077 = bpy.data.objects.new('Plane_cell.077', me_plane_cell_076)
ob_plane_cell_078 = bpy.data.objects.new('Plane_cell.078', me_plane_cell_077)
ob_plane_cell_079 = bpy.data.objects.new('Plane_cell.079', me_plane_cell_078)
ob_plane_cell_080 = bpy.data.objects.new('Plane_cell.080', me_plane_cell_079)
ob_plane_cell_081 = bpy.data.objects.new('Plane_cell.081', me_plane_cell_080)
ob_plane_cell_082 = bpy.data.objects.new('Plane_cell.082', me_plane_cell_081)
ob_plane_cell_083 = bpy.data.objects.new('Plane_cell.083', me_plane_cell_082)
ob_plane_cell_084 = bpy.data.objects.new('Plane_cell.084', me_plane_cell_083)
ob_plane_cell_085 = bpy.data.objects.new('Plane_cell.085', me_plane_cell_084)
ob_plane_cell_086 = bpy.data.objects.new('Plane_cell.086', me_plane_cell_085)
ob_plane_cell_087 = bpy.data.objects.new('Plane_cell.087', me_plane_cell_086)
ob_plane_cell_088 = bpy.data.objects.new('Plane_cell.088', me_plane_cell_087)
ob_plane_cell_089 = bpy.data.objects.new('Plane_cell.089', me_plane_cell_088)
ob_plane_cell_090 = bpy.data.objects.new('Plane_cell.090', me_plane_cell_089)
ob_plane_cell_091 = bpy.data.objects.new('Plane_cell.091', me_plane_cell_090)
ob_plane_cell_092 = bpy.data.objects.new('Plane_cell.092', me_plane_cell_091)
ob_plane_cell_093 = bpy.data.objects.new('Plane_cell.093', me_plane_cell_092)
ob_plane_cell_094 = bpy.data.objects.new('Plane_cell.094', me_plane_cell_093)
ob_plane_cell_095 = bpy.data.objects.new('Plane_cell.095', me_plane_cell_094)
ob_plane_cell_096 = bpy.data.objects.new('Plane_cell.096', me_plane_cell_095)
ob_plane_cell_097 = bpy.data.objects.new('Plane_cell.097', me_plane_cell_096)
ob_plane_cell_098 = bpy.data.objects.new('Plane_cell.098', me_plane_cell_097)
ob_plane_cell_099 = bpy.data.objects.new('Plane_cell.099', me_plane_cell_098)

# ---- transforms, parenting, visibility, modifiers, constraints
ob_light.location = (4.076, 1.005, 5.904)
ob_light.rotation_euler = (0.6503, 0.05522, 1.866)
ob_light.lock_rotations_4d = False
ob_light.empty_display_type = 'ARROWS'
ob_light.color = (0.0, 0.0, 0.0, 0.0)
ob_light.lineart.crease_threshold = 0.0
ob_camera.location = (7.359, -6.926, 4.958)
ob_camera.rotation_euler = (1.109, 0.0, 0.8149)
ob_camera.lock_rotations_4d = False
ob_camera.empty_display_type = 'ARROWS'
ob_camera.color = (0.0, 0.0, 0.0, 0.0)
ob_camera.display_type = 'WIRE'
ob_camera.lineart.crease_threshold = 0.0
ob_plane.location = (0.0, 0.0, 0.0)
_m = ob_plane.modifiers.new('ParticleSystem', 'PARTICLE_SYSTEM')
ob_plane_cell.location = (-0.8377, 0.7862, 0.0)
ob_plane_cell_001.location = (0.04229, -0.09557, 0.0)
ob_plane_cell_002.location = (0.7889, 0.3306, 0.0)
ob_plane_cell_003.location = (-0.2393, -0.8975, 0.0)
ob_plane_cell_004.location = (-0.5634, -0.4661, 0.0)
ob_plane_cell_005.location = (0.09286, -0.5317, 0.0)
ob_plane_cell_006.location = (-0.0004143, 0.6002, 0.0)
ob_plane_cell_007.location = (-0.5792, 0.6138, 0.0)
ob_plane_cell_008.location = (-0.8844, -0.3449, 0.0)
ob_plane_cell_009.location = (0.3084, -0.3955, 0.0)
ob_plane_cell_010.location = (0.178, -0.397, 0.0)
ob_plane_cell_011.location = (-0.1676, -0.3356, 0.0)
ob_plane_cell_012.location = (0.5695, -0.7453, 0.0)
ob_plane_cell_013.location = (0.4326, -0.8992, 0.0)
ob_plane_cell_014.location = (0.9243, 0.2119, 0.0)
ob_plane_cell_015.location = (0.07606, 0.6779, 0.0)
ob_plane_cell_016.location = (0.1253, -0.757, 0.0)
ob_plane_cell_017.location = (-0.3166, 0.849, 0.0)
ob_plane_cell_018.location = (0.3444, -0.5267, 0.0)
ob_plane_cell_019.location = (0.2769, -0.9732, 0.0)
ob_plane_cell_020.location = (-0.5962, -0.1092, 0.0)
ob_plane_cell_021.location = (-0.3632, 0.6747, 0.0)
ob_plane_cell_022.location = (0.708, -0.5062, 0.0)
ob_plane_cell_023.location = (0.6042, 0.575, 0.0)
ob_plane_cell_024.location = (-0.4824, 0.4874, 0.0)
ob_plane_cell_025.location = (0.09753, 0.441, 0.0)
ob_plane_cell_026.location = (-0.6822, 0.4069, 0.0)
ob_plane_cell_027.location = (0.8948, -0.4696, 0.0)
ob_plane_cell_028.location = (-0.2706, -0.718, 0.0)
ob_plane_cell_029.location = (0.3991, 0.5627, 0.0)
ob_plane_cell_030.location = (0.6052, -0.3857, 0.0)
ob_plane_cell_031.location = (0.7851, -0.6629, 0.0)
ob_plane_cell_032.location = (0.3055, 0.01467, 0.0)
ob_plane_cell_033.location = (-0.4012, -0.0009545, 0.0)
ob_plane_cell_034.location = (0.7299, 0.09095, 0.0)
ob_plane_cell_035.location = (0.816, -0.8739, 0.0)
ob_plane_cell_036.location = (-0.6663, -0.2724, 0.0)
ob_plane_cell_037.location = (0.2342, -0.2376, 0.0)
ob_plane_cell_038.location = (0.6067, -0.02903, 0.0)
ob_plane_cell_039.location = (0.2797, 0.4673, 0.0)
ob_plane_cell_040.location = (-0.6129, 0.2637, 0.0)
ob_plane_cell_041.location = (-0.2919, 0.3357, 0.0)
ob_plane_cell_042.location = (0.2712, -0.7362, 0.0)
ob_plane_cell_043.location = (-0.9318, -0.611, 0.0)
ob_plane_cell_044.location = (0.06094, 0.8568, 0.0)
ob_plane_cell_045.location = (-0.6131, 0.7434, 0.0)
ob_plane_cell_046.location = (0.4459, -0.4463, 0.0)
ob_plane_cell_047.location = (-0.1678, -0.6426, 0.0)
ob_plane_cell_048.location = (-0.9387, -0.8406, 0.0)
ob_plane_cell_049.location = (-0.4713, -0.2043, 0.0)
ob_plane_cell_050.location = (0.743, -0.4252, 0.0)
ob_plane_cell_051.location = (0.2856, 0.2622, 0.0)
ob_plane_cell_052.location = (-0.7548, -0.8778, 0.0)
ob_plane_cell_053.location = (0.03466, -0.9379, 0.0)
ob_plane_cell_054.location = (-0.6584, 0.9075, 0.0)
ob_plane_cell_055.location = (-0.348, -0.5317, 0.0)
ob_plane_cell_056.location = (-0.1045, 0.4936, 0.0)
ob_plane_cell_057.location = (0.2498, -0.8772, 0.0)
ob_plane_cell_058.location = (0.729, -0.2243, 0.0)
ob_plane_cell_059.location = (-0.268, -0.1577, 0.0)
ob_plane_cell_060.location = (-0.07846, -0.5305, 0.0)
ob_plane_cell_061.location = (0.2485, -0.6174, 0.0)
ob_plane_cell_062.location = (-0.8836, 0.9365, 0.0)
ob_plane_cell_063.location = (-0.1609, 0.04627, 0.0)
ob_plane_cell_064.location = (0.5068, 0.12, 0.0)
ob_plane_cell_065.location = (0.2162, -0.502, 0.0)
ob_plane_cell_066.location = (0.7417, -0.3269, 0.0)
ob_plane_cell_067.location = (-0.1217, -0.1556, 0.0)
ob_plane_cell_068.location = (0.4027, -0.7877, 0.0)
ob_plane_cell_069.location = (0.5616, -0.5267, 0.0)
ob_plane_cell_070.location = (0.7299, 0.6766, 0.0)
ob_plane_cell_071.location = (0.4202, -0.631, 0.0)
ob_plane_cell_072.location = (-0.3949, -0.7172, 0.0)
ob_plane_cell_073.location = (-0.3987, -0.9022, 0.0)
ob_plane_cell_074.location = (-0.721, 0.1474, 0.0)
ob_plane_cell_075.location = (-0.4784, 0.6769, 0.0)
ob_plane_cell_076.location = (0.688, -0.1155, 0.0)
ob_plane_cell_077.location = (0.3228, 0.926, 0.0)
ob_plane_cell_078.location = (0.7306, 0.9213, 0.0)
ob_plane_cell_079.location = (-0.0687, -0.7644, 0.0)
ob_plane_cell_080.location = (-0.1396, 0.8785, 0.0)
ob_plane_cell_081.location = (-0.256, 0.6348, 0.0)
ob_plane_cell_082.location = (-0.06402, 0.7393, 0.0)
ob_plane_cell_083.location = (-0.8876, 0.1689, 0.0)
ob_plane_cell_084.location = (0.4232, 0.3709, 0.0)
ob_plane_cell_085.location = (-0.8429, 0.356, 0.0)
ob_plane_cell_086.location = (0.4661, -0.2, 0.0)
ob_plane_cell_087.location = (-0.4489, -0.3334, 0.0)
ob_plane_cell_088.location = (-0.6853, -0.4858, -0.01788)
ob_plane_cell_089.location = (-0.7932, 0.5793, 0.0)
ob_plane_cell_090.location = (-0.4933, 0.8491, 0.0)
ob_plane_cell_091.location = (-0.5808, 0.1049, 0.0)
ob_plane_cell_092.location = (-0.7714, -0.6781, 0.0)
ob_plane_cell_093.location = (0.02467, -0.3229, 0.0)
ob_plane_cell_094.location = (-0.5489, -0.7412, 0.0)
ob_plane_cell_095.location = (-0.8241, -0.04495, 4.925e-05)
ob_plane_cell_096.location = (0.8951, -0.08163, 0.0)
ob_plane_cell_097.location = (0.2724, 0.7195, 0.0)
ob_plane_cell_098.location = (0.02173, 0.2293, 0.0)
ob_plane_cell_099.location = (0.6579, 0.4713, 0.0)

# ---- collection membership
col_collection.objects.link(ob_light)
col_collection.objects.link(ob_camera)
col_collection.objects.link(ob_plane)
col_collection.objects.link(ob_plane_cell)
col_collection.objects.link(ob_plane_cell_001)
col_collection.objects.link(ob_plane_cell_002)
col_collection.objects.link(ob_plane_cell_003)
col_collection.objects.link(ob_plane_cell_004)
col_collection.objects.link(ob_plane_cell_005)
col_collection.objects.link(ob_plane_cell_006)
col_collection.objects.link(ob_plane_cell_007)
col_collection.objects.link(ob_plane_cell_008)
col_collection.objects.link(ob_plane_cell_009)
col_collection.objects.link(ob_plane_cell_010)
col_collection.objects.link(ob_plane_cell_011)
col_collection.objects.link(ob_plane_cell_012)
col_collection.objects.link(ob_plane_cell_013)
col_collection.objects.link(ob_plane_cell_014)
col_collection.objects.link(ob_plane_cell_015)
col_collection.objects.link(ob_plane_cell_016)
col_collection.objects.link(ob_plane_cell_017)
col_collection.objects.link(ob_plane_cell_018)
col_collection.objects.link(ob_plane_cell_019)
col_collection.objects.link(ob_plane_cell_020)
col_collection.objects.link(ob_plane_cell_021)
col_collection.objects.link(ob_plane_cell_022)
col_collection.objects.link(ob_plane_cell_023)
col_collection.objects.link(ob_plane_cell_024)
col_collection.objects.link(ob_plane_cell_025)
col_collection.objects.link(ob_plane_cell_026)
col_collection.objects.link(ob_plane_cell_027)
col_collection.objects.link(ob_plane_cell_028)
col_collection.objects.link(ob_plane_cell_029)
col_collection.objects.link(ob_plane_cell_030)
col_collection.objects.link(ob_plane_cell_031)
col_collection.objects.link(ob_plane_cell_032)
col_collection.objects.link(ob_plane_cell_033)
col_collection.objects.link(ob_plane_cell_034)
col_collection.objects.link(ob_plane_cell_035)
col_collection.objects.link(ob_plane_cell_036)
col_collection.objects.link(ob_plane_cell_037)
col_collection.objects.link(ob_plane_cell_038)
col_collection.objects.link(ob_plane_cell_039)
col_collection.objects.link(ob_plane_cell_040)
col_collection.objects.link(ob_plane_cell_041)
col_collection.objects.link(ob_plane_cell_042)
col_collection.objects.link(ob_plane_cell_043)
col_collection.objects.link(ob_plane_cell_044)
col_collection.objects.link(ob_plane_cell_045)
col_collection.objects.link(ob_plane_cell_046)
col_collection.objects.link(ob_plane_cell_047)
col_collection.objects.link(ob_plane_cell_048)
col_collection.objects.link(ob_plane_cell_049)
col_collection.objects.link(ob_plane_cell_050)
col_collection.objects.link(ob_plane_cell_051)
col_collection.objects.link(ob_plane_cell_052)
col_collection.objects.link(ob_plane_cell_053)
col_collection.objects.link(ob_plane_cell_054)
col_collection.objects.link(ob_plane_cell_055)
col_collection.objects.link(ob_plane_cell_056)
col_collection.objects.link(ob_plane_cell_057)
col_collection.objects.link(ob_plane_cell_058)
col_collection.objects.link(ob_plane_cell_059)
col_collection.objects.link(ob_plane_cell_060)
col_collection.objects.link(ob_plane_cell_061)
col_collection.objects.link(ob_plane_cell_062)
col_collection.objects.link(ob_plane_cell_063)
col_collection.objects.link(ob_plane_cell_064)
col_collection.objects.link(ob_plane_cell_065)
col_collection.objects.link(ob_plane_cell_066)
col_collection.objects.link(ob_plane_cell_067)
col_collection.objects.link(ob_plane_cell_068)
col_collection.objects.link(ob_plane_cell_069)
col_collection.objects.link(ob_plane_cell_070)
col_collection.objects.link(ob_plane_cell_071)
col_collection.objects.link(ob_plane_cell_072)
col_collection.objects.link(ob_plane_cell_073)
col_collection.objects.link(ob_plane_cell_074)
col_collection.objects.link(ob_plane_cell_075)
col_collection.objects.link(ob_plane_cell_076)
col_collection.objects.link(ob_plane_cell_077)
col_collection.objects.link(ob_plane_cell_078)
col_collection.objects.link(ob_plane_cell_079)
col_collection.objects.link(ob_plane_cell_080)
col_collection.objects.link(ob_plane_cell_081)
col_collection.objects.link(ob_plane_cell_082)
col_collection.objects.link(ob_plane_cell_083)
col_collection.objects.link(ob_plane_cell_084)
col_collection.objects.link(ob_plane_cell_085)
col_collection.objects.link(ob_plane_cell_086)
col_collection.objects.link(ob_plane_cell_087)
col_collection.objects.link(ob_plane_cell_088)
col_collection.objects.link(ob_plane_cell_089)
col_collection.objects.link(ob_plane_cell_090)
col_collection.objects.link(ob_plane_cell_091)
col_collection.objects.link(ob_plane_cell_092)
col_collection.objects.link(ob_plane_cell_093)
col_collection.objects.link(ob_plane_cell_094)
col_collection.objects.link(ob_plane_cell_095)
col_collection.objects.link(ob_plane_cell_096)
col_collection.objects.link(ob_plane_cell_097)
col_collection.objects.link(ob_plane_cell_098)
col_collection.objects.link(ob_plane_cell_099)

# ---- scene / render settings (as saved in the file)
scene.camera = ob_camera
scene.frame_start = 1; scene.frame_end = 250; scene.frame_set(20)
scene.render.engine = 'BLENDER_EEVEE_NEXT'
scene.cycles.sampling_pattern = 'TABULATED_SOBOL'
scene.view_settings.view_transform = 'Filmic'
bpy.context.view_layer.update()
